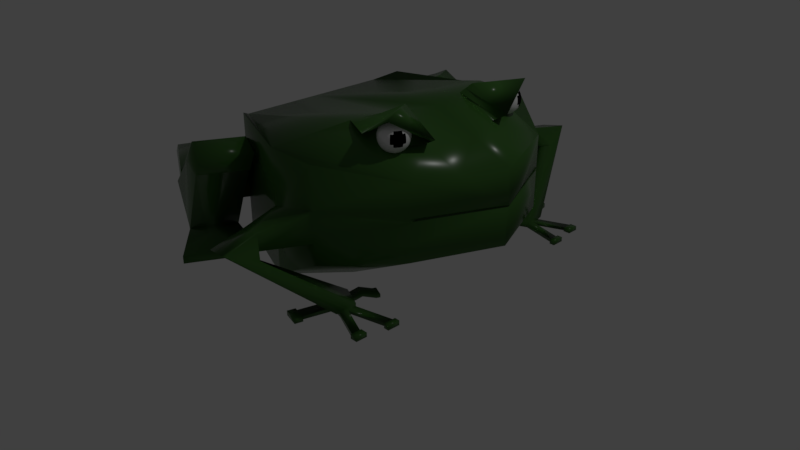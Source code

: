 # Source: toad.blend  (saved by Blender 2.79.0; exported with 4.5.12 LTS)
import bpy
from mathutils import Matrix  # noqa: F401  (used for matrix-valued properties, if any)

bpy.ops.wm.read_factory_settings(use_empty=True)
scene = bpy.context.scene
scene.name = 'Scene'

# ---- collections
col_collection_1 = bpy.data.collections.new('Collection 1'); scene.collection.children.link(col_collection_1)

# ---- materials (node trees are filled in below, after node groups)
mat_toadeye = bpy.data.materials.new('ToadEye')
mat_toadeye.alpha_threshold = 0.0
mat_toadeye.roughness = 0.5
mat_pupil = bpy.data.materials.new('pupil')
mat_pupil.alpha_threshold = 0.0
mat_pupil.roughness = 0.5
mat_toad = bpy.data.materials.new('toad')
mat_toad.alpha_threshold = 0.0
mat_toad.roughness = 0.5
mat_toad.line_color = (0.0, 0.0, 0.0, 1.0)

# ---- material node trees
mat_toadeye.use_nodes = True; mat_toadeye.node_tree.nodes.clear()
_N = mat_toadeye.node_tree.nodes; _L = mat_toadeye.node_tree.links
n0 = _N.new('ShaderNodeOutputMaterial'); n0.name = 'Material Output'; n0.location = (300, 300)
n1 = _N.new('ShaderNodeBsdfPrincipled'); n1.name = 'Principled BSDF'; n1.location = (10, 300)
n1.width = 150
n1.subsurface_method = 'BURLEY'
n1.inputs[2].default_value = 0.0
n1.inputs[3].default_value = 1.45
n1.inputs[9].default_value = (1.0, 1.0, 1.0)
n1.inputs[13].default_value = 1.0
_L.new(n1.outputs[0], n0.inputs[0])
n0.is_active_output = True
mat_pupil.use_nodes = True; mat_pupil.node_tree.nodes.clear()
_N = mat_pupil.node_tree.nodes; _L = mat_pupil.node_tree.links
n0 = _N.new('ShaderNodeOutputMaterial'); n0.name = 'Material Output'; n0.location = (300, 300)
n1 = _N.new('ShaderNodeBsdfDiffuse'); n1.name = 'Diffuse BSDF'; n1.location = (10, 300)
n1.inputs[0].default_value = (0.0, 0.0, 0.0, 1.0)
_L.new(n1.outputs[0], n0.inputs[0])
n0.is_active_output = True
mat_toad.use_nodes = True; mat_toad.node_tree.nodes.clear()
_N = mat_toad.node_tree.nodes; _L = mat_toad.node_tree.links
n0 = _N.new('ShaderNodeOutputMaterial'); n0.name = 'Material Output'; n0.location = (300, 300)
n1 = _N.new('ShaderNodeBsdfPrincipled'); n1.name = 'Principled BSDF'; n1.location = (10, 300)
n1.width = 150
n1.subsurface_method = 'BURLEY'
n1.inputs[0].default_value = (0.03937, 0.1237, 0.02221, 1.0)
n1.inputs[2].default_value = 0.2414
n1.inputs[3].default_value = 1.45
n1.inputs[9].default_value = (1.0, 1.0, 1.0)
n1.inputs[13].default_value = 0.2126
_L.new(n1.outputs[0], n0.inputs[0])
n0.is_active_output = True

# ---- world
world_world = bpy.data.worlds.new('World'); scene.world = world_world
world_world.color = (0.05088, 0.05088, 0.05088)
world_world.use_sun_shadow = False
world_world.sun_shadow_jitter_overblur = 0.0
world_world.cycles.sampling_method = 'MANUAL'

# ---- cameras
cam_camera = bpy.data.cameras.new('Camera')
cam_camera.clip_end = 100.0
cam_camera.lens = 35.0
cam_camera.sensor_width = 32.0
cam_camera.sensor_height = 18.0
cam_camera.ortho_scale = 7.314
cam_camera.dof.focus_distance = 0.0

# ---- lights
light_lamp = bpy.data.lights.new('Lamp', 'POINT')
light_lamp.transmission_factor = 0.0
light_lamp.cutoff_distance = 30.0
light_lamp.energy = 100.0
light_lamp.shadow_buffer_clip_start = 1.001
light_lamp.shadow_soft_size = 0.1
light_lamp.shadow_maximum_resolution = 0.006
light_lamp.use_absolute_resolution = True

# ---- meshes
me_sphere = bpy.data.meshes.new('Sphere')
me_sphere.from_pydata([(1.399, 0.8584, -0.1775), (1.406, 0.8928, 0.179), (1.413, 0.926, 0.1688), (1.419, 0.9565, 0.1522), (1.424, 0.9832, 0.1298), (1.428, 1.005, 0.1025), (1.432, 1.021, 0.07137), (1.434, 1.032, 0.03761), (1.434, 1.035, 0.002489), (1.434, 1.032, -0.03263), (1.432, 1.021, -0.06639), (1.428, 1.005, -0.09751), (1.424, 0.9832, -0.1248), (1.419, 0.9565, -0.1472), (1.413, 0.926, -0.1638), (1.406, 0.8928, -0.1741), (1.413, 0.8908, 0.179), (1.425, 0.922, 0.1688), (1.437, 0.9508, 0.1522), (1.448, 0.976, 0.1298), (1.456, 0.9967, 0.1025), (1.463, 1.012, 0.07137), (1.467, 1.021, 0.03761), (1.468, 1.025, 0.002489), (1.467, 1.021, -0.03263), (1.463, 1.012, -0.06639), (1.456, 0.9967, -0.09751), (1.448, 0.976, -0.1248), (1.437, 0.9508, -0.1472), (1.425, 0.922, -0.1638), (1.413, 0.8908, -0.1741), (1.419, 0.8876, 0.179), (1.437, 0.9157, 0.1688), (1.455, 0.9415, 0.1522), (1.47, 0.9642, 0.1298), (1.482, 0.9828, 0.1025), (1.491, 0.9967, 0.07137), (1.497, 1.005, 0.03761), (1.499, 1.008, 0.002489), (1.497, 1.005, -0.03263), (1.491, 0.9967, -0.06639), (1.482, 0.9828, -0.09751), (1.47, 0.9642, -0.1248), (1.455, 0.9415, -0.1472), (1.437, 0.9157, -0.1638), (1.419, 0.8876, -0.1741), (1.424, 0.8832, 0.179), (1.448, 0.9071, 0.1688), (1.47, 0.9291, 0.1522), (1.489, 0.9484, 0.1298), (1.505, 0.9642, 0.1025), (1.517, 0.976, 0.07137), (1.524, 0.9832, 0.03761), (1.526, 0.9857, 0.002489), (1.524, 0.9832, -0.03263), (1.517, 0.976, -0.06639), (1.505, 0.9642, -0.09751), (1.489, 0.9484, -0.1248), (1.47, 0.9291, -0.1472), (1.448, 0.9071, -0.1638), (1.424, 0.8832, -0.1741), (1.428, 0.8779, 0.179), (1.456, 0.8967, 0.1688), (1.482, 0.914, 0.1522), (1.505, 0.9291, 0.1298), (1.524, 0.9415, 0.1025), (1.537, 0.9508, 0.07137), (1.546, 0.9565, 0.03761), (1.549, 0.9584, 0.002489), (1.546, 0.9565, -0.03263), (1.537, 0.9508, -0.06639), (1.524, 0.9415, -0.09751), (1.505, 0.9291, -0.1248), (1.482, 0.914, -0.1472), (1.456, 0.8967, -0.1638), (1.428, 0.8779, -0.1741), (1.432, 0.8718, 0.179), (1.463, 0.8848, 0.1688), (1.491, 0.8967, 0.1522), (1.517, 0.9071, 0.1298), (1.537, 0.9157, 0.1025), (1.553, 0.922, 0.07137), (1.562, 0.926, 0.03761), (1.565, 0.9273, 0.002489), (1.562, 0.926, -0.03263), (1.553, 0.922, -0.06639), (1.537, 0.9157, -0.09751), (1.517, 0.9071, -0.1248), (1.491, 0.8967, -0.1472), (1.463, 0.8848, -0.1638), (1.432, 0.8718, -0.1741), (1.434, 0.8652, 0.179), (1.467, 0.8718, 0.1688), (1.497, 0.8779, 0.1522), (1.524, 0.8832, 0.1298), (1.546, 0.8876, 0.1025), (1.562, 0.8908, 0.07137), (1.572, 0.8928, 0.03761), (1.576, 0.8935, 0.002489), (1.572, 0.8928, -0.03263), (1.562, 0.8908, -0.06639), (1.546, 0.8876, -0.09751), (1.524, 0.8832, -0.1248), (1.497, 0.8779, -0.1472), (1.467, 0.8718, -0.1638), (1.434, 0.8652, -0.1741), (1.434, 0.8584, 0.179), (1.468, 0.8584, 0.1688), (1.499, 0.8584, 0.1522), (1.526, 0.8584, 0.1298), (1.549, 0.8584, 0.1025), (1.565, 0.8584, 0.07137), (1.576, 0.8584, 0.03761), (1.579, 0.8584, 0.002489), (1.576, 0.8584, -0.03263), (1.565, 0.8584, -0.06639), (1.549, 0.8584, -0.09751), (1.526, 0.8584, -0.1248), (1.499, 0.8584, -0.1472), (1.468, 0.8584, -0.1638), (1.434, 0.8584, -0.1741), (1.434, 0.8515, 0.179), (1.467, 0.845, 0.1688), (1.497, 0.8389, 0.1522), (1.524, 0.8336, 0.1298), (1.546, 0.8292, 0.1025), (1.562, 0.826, 0.07137), (1.572, 0.824, 0.03761), (1.576, 0.8233, 0.002489), (1.572, 0.824, -0.03263), (1.562, 0.826, -0.06639), (1.546, 0.8292, -0.09751), (1.524, 0.8336, -0.1248), (1.497, 0.8389, -0.1472), (1.467, 0.845, -0.1638), (1.434, 0.8515, -0.1741), (1.432, 0.845, 0.179), (1.463, 0.832, 0.1688), (1.491, 0.8201, 0.1522), (1.517, 0.8097, 0.1298), (1.537, 0.8011, 0.1025), (1.553, 0.7948, 0.07137), (1.562, 0.7908, 0.03761), (1.565, 0.7895, 0.002489), (1.562, 0.7908, -0.03263), (1.553, 0.7948, -0.06639), (1.537, 0.8011, -0.09751), (1.517, 0.8097, -0.1248), (1.491, 0.8201, -0.1472), (1.463, 0.832, -0.1638), (1.432, 0.845, -0.1741), (1.428, 0.8389, 0.179), (1.456, 0.8201, 0.1688), (1.482, 0.8028, 0.1522), (1.505, 0.7877, 0.1298), (1.524, 0.7752, 0.1025), (1.537, 0.766, 0.07137), (1.546, 0.7603, 0.03761), (1.549, 0.7584, 0.002489), (1.546, 0.7603, -0.03263), (1.537, 0.766, -0.06639), (1.524, 0.7752, -0.09751), (1.505, 0.7877, -0.1248), (1.482, 0.8028, -0.1472), (1.456, 0.8201, -0.1638), (1.428, 0.8389, -0.1741), (1.424, 0.8336, 0.179), (1.448, 0.8097, 0.1688), (1.47, 0.7877, 0.1522), (1.489, 0.7684, 0.1298), (1.505, 0.7526, 0.1025), (1.517, 0.7408, 0.07137), (1.524, 0.7336, 0.03761), (1.526, 0.7311, 0.002489), (1.524, 0.7336, -0.03263), (1.517, 0.7408, -0.06639), (1.505, 0.7526, -0.09751), (1.489, 0.7684, -0.1248), (1.47, 0.7877, -0.1472), (1.448, 0.8097, -0.1638), (1.424, 0.8336, -0.1741), (1.419, 0.8292, 0.179), (1.437, 0.8011, 0.1688), (1.455, 0.7752, 0.1522), (1.47, 0.7526, 0.1298), (1.482, 0.734, 0.1025), (1.491, 0.7201, 0.07137), (1.497, 0.7116, 0.03761), (1.499, 0.7087, 0.002489), (1.497, 0.7116, -0.03263), (1.491, 0.7201, -0.06639), (1.482, 0.734, -0.09751), (1.47, 0.7526, -0.1248), (1.455, 0.7752, -0.1472), (1.437, 0.8011, -0.1638), (1.419, 0.8292, -0.1741), (1.413, 0.826, 0.179), (1.425, 0.7948, 0.1688), (1.437, 0.766, 0.1522), (1.448, 0.7408, 0.1298), (1.456, 0.7201, 0.1025), (1.463, 0.7048, 0.07137), (1.467, 0.6953, 0.03761), (1.468, 0.6921, 0.002489), (1.467, 0.6953, -0.03263), (1.463, 0.7048, -0.06639), (1.456, 0.7201, -0.09751), (1.448, 0.7408, -0.1248), (1.437, 0.766, -0.1472), (1.425, 0.7948, -0.1638), (1.413, 0.826, -0.1741), (1.406, 0.824, 0.179), (1.413, 0.7908, 0.1688), (1.419, 0.7603, 0.1522), (1.424, 0.7336, 0.1298), (1.428, 0.7116, 0.1025), (1.432, 0.6953, 0.07137), (1.434, 0.6852, 0.03761), (1.434, 0.6819, 0.002489), (1.434, 0.6852, -0.03263), (1.432, 0.6953, -0.06639), (1.428, 0.7116, -0.09751), (1.424, 0.7336, -0.1248), (1.419, 0.7603, -0.1472), (1.413, 0.7908, -0.1638), (1.406, 0.824, -0.1741), (1.399, 0.8233, 0.179), (1.399, 0.7895, 0.1688), (1.399, 0.7584, 0.1522), (1.399, 0.7311, 0.1298), (1.399, 0.7087, 0.1025), (1.399, 0.6921, 0.07137), (1.399, 0.6819, 0.03761), (1.399, 0.6784, 0.002489), (1.399, 0.6819, -0.03263), (1.399, 0.6921, -0.06639), (1.399, 0.7087, -0.09751), (1.399, 0.7311, -0.1248), (1.399, 0.7584, -0.1472), (1.399, 0.7895, -0.1638), (1.399, 0.8233, -0.1741), (1.392, 0.824, 0.179), (1.386, 0.7908, 0.1688), (1.38, 0.7603, 0.1522), (1.374, 0.7336, 0.1298), (1.37, 0.7116, 0.1025), (1.367, 0.6953, 0.07137), (1.365, 0.6852, 0.03761), (1.364, 0.6819, 0.002489), (1.365, 0.6852, -0.03263), (1.367, 0.6953, -0.06639), (1.37, 0.7116, -0.09751), (1.374, 0.7336, -0.1248), (1.38, 0.7603, -0.1472), (1.386, 0.7908, -0.1638), (1.392, 0.824, -0.1741), (1.386, 0.826, 0.179), (1.373, 0.7948, 0.1688), (1.361, 0.766, 0.1522), (1.35, 0.7408, 0.1298), (1.342, 0.7201, 0.1025), (1.335, 0.7048, 0.07137), (1.332, 0.6953, 0.03761), (1.33, 0.6921, 0.002489), (1.332, 0.6953, -0.03263), (1.335, 0.7048, -0.06639), (1.342, 0.7201, -0.09751), (1.35, 0.7408, -0.1248), (1.361, 0.766, -0.1472), (1.373, 0.7948, -0.1638), (1.386, 0.826, -0.1741), (1.38, 0.8292, 0.179), (1.361, 0.8011, 0.1688), (1.344, 0.7752, 0.1522), (1.328, 0.7526, 0.1298), (1.316, 0.734, 0.1025), (1.307, 0.7201, 0.07137), (1.301, 0.7116, 0.03761), (1.299, 0.7087, 0.002489), (1.301, 0.7116, -0.03263), (1.307, 0.7201, -0.06639), (1.316, 0.734, -0.09751), (1.328, 0.7526, -0.1248), (1.344, 0.7752, -0.1472), (1.361, 0.8011, -0.1638), (1.38, 0.8292, -0.1741), (1.399, 0.8584, 0.1825), (1.374, 0.8336, 0.179), (1.35, 0.8097, 0.1688), (1.328, 0.7877, 0.1522), (1.309, 0.7684, 0.1298), (1.293, 0.7526, 0.1025), (1.282, 0.7408, 0.07137), (1.274, 0.7336, 0.03761), (1.272, 0.7311, 0.002489), (1.274, 0.7336, -0.03263), (1.282, 0.7408, -0.06639), (1.293, 0.7526, -0.09751), (1.309, 0.7684, -0.1248), (1.328, 0.7877, -0.1472), (1.35, 0.8097, -0.1638), (1.374, 0.8336, -0.1741), (1.37, 0.8389, 0.179), (1.342, 0.8201, 0.1688), (1.316, 0.8028, 0.1522), (1.293, 0.7877, 0.1298), (1.275, 0.7752, 0.1025), (1.261, 0.766, 0.07137), (1.252, 0.7603, 0.03761), (1.249, 0.7584, 0.002489), (1.252, 0.7603, -0.03263), (1.261, 0.766, -0.06639), (1.275, 0.7752, -0.09751), (1.293, 0.7877, -0.1248), (1.316, 0.8028, -0.1472), (1.342, 0.8201, -0.1638), (1.37, 0.8389, -0.1741), (1.367, 0.845, 0.179), (1.335, 0.832, 0.1688), (1.307, 0.8201, 0.1522), (1.282, 0.8097, 0.1298), (1.261, 0.8011, 0.1025), (1.245, 0.7948, 0.07137), (1.236, 0.7908, 0.03761), (1.233, 0.7895, 0.002489), (1.236, 0.7908, -0.03263), (1.245, 0.7948, -0.06639), (1.261, 0.8011, -0.09751), (1.282, 0.8097, -0.1248), (1.307, 0.8201, -0.1472), (1.335, 0.832, -0.1638), (1.367, 0.845, -0.1741), (1.365, 0.8515, 0.179), (1.332, 0.845, 0.1688), (1.301, 0.8389, 0.1522), (1.274, 0.8336, 0.1298), (1.252, 0.8292, 0.1025), (1.236, 0.826, 0.07137), (1.226, 0.824, 0.03761), (1.223, 0.8233, 0.002489), (1.226, 0.824, -0.03263), (1.236, 0.826, -0.06639), (1.252, 0.8292, -0.09751), (1.274, 0.8336, -0.1248), (1.301, 0.8389, -0.1472), (1.332, 0.845, -0.1638), (1.365, 0.8515, -0.1741), (1.364, 0.8584, 0.179), (1.33, 0.8584, 0.1688), (1.299, 0.8584, 0.1522), (1.272, 0.8584, 0.1298), (1.249, 0.8584, 0.1025), (1.233, 0.8584, 0.07137), (1.223, 0.8584, 0.03761), (1.219, 0.8584, 0.002489), (1.223, 0.8584, -0.03263), (1.233, 0.8584, -0.06639), (1.249, 0.8584, -0.09751), (1.272, 0.8584, -0.1248), (1.299, 0.8584, -0.1472), (1.33, 0.8584, -0.1638), (1.364, 0.8584, -0.1741), (1.365, 0.8652, 0.179), (1.332, 0.8718, 0.1688), (1.301, 0.8779, 0.1522), (1.274, 0.8832, 0.1298), (1.252, 0.8876, 0.1025), (1.236, 0.8908, 0.07137), (1.226, 0.8928, 0.03761), (1.223, 0.8935, 0.002489), (1.226, 0.8928, -0.03263), (1.236, 0.8908, -0.06639), (1.252, 0.8876, -0.09751), (1.274, 0.8832, -0.1248), (1.301, 0.8779, -0.1472), (1.332, 0.8718, -0.1638), (1.365, 0.8652, -0.1741), (1.367, 0.8718, 0.179), (1.335, 0.8848, 0.1688), (1.307, 0.8967, 0.1522), (1.282, 0.9071, 0.1298), (1.261, 0.9157, 0.1025), (1.245, 0.922, 0.07137), (1.236, 0.926, 0.03761), (1.233, 0.9273, 0.002489), (1.236, 0.926, -0.03263), (1.245, 0.922, -0.06639), (1.261, 0.9157, -0.09751), (1.282, 0.9071, -0.1248), (1.307, 0.8967, -0.1472), (1.335, 0.8848, -0.1638), (1.367, 0.8718, -0.1741), (1.37, 0.8779, 0.179), (1.342, 0.8967, 0.1688), (1.316, 0.914, 0.1522), (1.293, 0.9291, 0.1298), (1.275, 0.9415, 0.1025), (1.261, 0.9508, 0.07137), (1.252, 0.9565, 0.03761), (1.249, 0.9584, 0.002489), (1.252, 0.9565, -0.03263), (1.261, 0.9508, -0.06639), (1.275, 0.9415, -0.09751), (1.293, 0.9291, -0.1248), (1.316, 0.914, -0.1472), (1.342, 0.8967, -0.1638), (1.37, 0.8779, -0.1741), (1.374, 0.8832, 0.179), (1.35, 0.9071, 0.1688), (1.328, 0.9291, 0.1522), (1.309, 0.9484, 0.1298), (1.293, 0.9642, 0.1025), (1.282, 0.976, 0.07137), (1.274, 0.9832, 0.03761), (1.272, 0.9857, 0.002489), (1.274, 0.9832, -0.03263), (1.282, 0.976, -0.06639), (1.293, 0.9642, -0.09751), (1.309, 0.9484, -0.1248), (1.328, 0.9291, -0.1472), (1.35, 0.9071, -0.1638), (1.374, 0.8832, -0.1741), (1.38, 0.8876, 0.179), (1.361, 0.9157, 0.1688), (1.344, 0.9415, 0.1522), (1.328, 0.9642, 0.1298), (1.316, 0.9828, 0.1025), (1.307, 0.9967, 0.07137), (1.301, 1.005, 0.03761), (1.299, 1.008, 0.002489), (1.301, 1.005, -0.03263), (1.307, 0.9967, -0.06639), (1.316, 0.9828, -0.09751), (1.328, 0.9642, -0.1248), (1.344, 0.9415, -0.1472), (1.361, 0.9157, -0.1638), (1.38, 0.8876, -0.1741), (1.386, 0.8908, 0.179), (1.373, 0.922, 0.1688), (1.361, 0.9508, 0.1522), (1.35, 0.976, 0.1298), (1.342, 0.9967, 0.1025), (1.335, 1.012, 0.07137), (1.332, 1.021, 0.03761), (1.33, 1.025, 0.002489), (1.332, 1.021, -0.03263), (1.335, 1.012, -0.06639), (1.342, 0.9967, -0.09751), (1.35, 0.976, -0.1248), (1.361, 0.9508, -0.1472), (1.373, 0.922, -0.1638), (1.386, 0.8908, -0.1741), (1.392, 0.8928, 0.179), (1.386, 0.926, 0.1688), (1.38, 0.9565, 0.1522), (1.374, 0.9832, 0.1298), (1.37, 1.005, 0.1025), (1.367, 1.021, 0.07137), (1.365, 1.032, 0.03761), (1.364, 1.035, 0.002489), (1.365, 1.032, -0.03263), (1.367, 1.021, -0.06639), (1.37, 1.005, -0.09751), (1.374, 0.9832, -0.1248), (1.38, 0.9565, -0.1472), (1.386, 0.926, -0.1638), (1.392, 0.8928, -0.1741), (1.399, 0.8935, 0.179), (1.399, 0.9273, 0.1688), (1.399, 0.9584, 0.1522), (1.399, 0.9857, 0.1298), (1.399, 1.008, 0.1025), (1.399, 1.025, 0.07137), (1.399, 1.035, 0.03761), (1.399, 1.038, 0.002489), (1.399, 1.035, -0.03263), (1.399, 1.025, -0.06639), (1.399, 1.008, -0.09751), (1.399, 0.9857, -0.1248), (1.399, 0.9584, -0.1472), (1.399, 0.9273, -0.1638), (1.399, 0.8935, -0.1741)], [], [(469, 468, 2, 3), (477, 476, 10, 11), (470, 469, 3, 4), (478, 477, 11, 12), (471, 470, 4, 5), (479, 478, 12, 13), (472, 471, 5, 6), (480, 479, 13, 14), (473, 472, 6, 7), (481, 480, 14, 15), (474, 473, 7, 8), (467, 286, 1), (0, 481, 15), (475, 474, 8, 9), (468, 467, 1, 2), (476, 475, 9, 10), (2, 1, 16, 17), (10, 9, 24, 25), (3, 2, 17, 18), (11, 10, 25, 26), (4, 3, 18, 19), (12, 11, 26, 27), (5, 4, 19, 20), (13, 12, 27, 28), (6, 5, 20, 21), (14, 13, 28, 29), (7, 6, 21, 22), (15, 14, 29, 30), (8, 7, 22, 23), (1, 286, 16), (0, 15, 30), (9, 8, 23, 24), (21, 20, 35, 36), (29, 28, 43, 44), (22, 21, 36, 37), (30, 29, 44, 45), (23, 22, 37, 38), (16, 286, 31), (0, 30, 45), (24, 23, 38, 39), (17, 16, 31, 32), (25, 24, 39, 40), (18, 17, 32, 33), (26, 25, 40, 41), (19, 18, 33, 34), (27, 26, 41, 42), (20, 19, 34, 35), (28, 27, 42, 43), (40, 39, 54, 55), (33, 32, 47, 48), (41, 40, 55, 56), (34, 33, 48, 49), (42, 41, 56, 57), (35, 34, 49, 50), (43, 42, 57, 58), (36, 35, 50, 51), (44, 43, 58, 59), (37, 36, 51, 52), (45, 44, 59, 60), (38, 37, 52, 53), (31, 286, 46), (0, 45, 60), (39, 38, 53, 54), (32, 31, 46, 47), (59, 58, 73, 74), (52, 51, 66, 67), (60, 59, 74, 75), (53, 52, 67, 68), (46, 286, 61), (0, 60, 75), (54, 53, 68, 69), (47, 46, 61, 62), (55, 54, 69, 70), (48, 47, 62, 63), (56, 55, 70, 71), (49, 48, 63, 64), (57, 56, 71, 72), (50, 49, 64, 65), (58, 57, 72, 73), (51, 50, 65, 66), (63, 62, 77, 78), (71, 70, 85, 86), (64, 63, 78, 79), (72, 71, 86, 87), (65, 64, 79, 80), (73, 72, 87, 88), (66, 65, 80, 81), (74, 73, 88, 89), (67, 66, 81, 82), (75, 74, 89, 90), (68, 67, 82, 83), (61, 286, 76), (0, 75, 90), (69, 68, 83, 84), (62, 61, 76, 77), (70, 69, 84, 85), (82, 81, 96, 97), (90, 89, 104, 105), (83, 82, 97, 98), (76, 286, 91), (0, 90, 105), (84, 83, 98, 99), (77, 76, 91, 92), (85, 84, 99, 100), (78, 77, 92, 93), (86, 85, 100, 101), (79, 78, 93, 94), (87, 86, 101, 102), (80, 79, 94, 95), (88, 87, 102, 103), (81, 80, 95, 96), (89, 88, 103, 104), (101, 100, 115, 116), (94, 93, 108, 109), (102, 101, 116, 117), (95, 94, 109, 110), (103, 102, 117, 118), (96, 95, 110, 111), (104, 103, 118, 119), (97, 96, 111, 112), (105, 104, 119, 120), (98, 97, 112, 113), (91, 286, 106), (0, 105, 120), (99, 98, 113, 114), (92, 91, 106, 107), (100, 99, 114, 115), (93, 92, 107, 108), (120, 119, 134, 135), (113, 112, 127, 128), (106, 286, 121), (0, 120, 135), (114, 113, 128, 129), (107, 106, 121, 122), (115, 114, 129, 130), (108, 107, 122, 123), (116, 115, 130, 131), (109, 108, 123, 124), (117, 116, 131, 132), (110, 109, 124, 125), (118, 117, 132, 133), (111, 110, 125, 126), (119, 118, 133, 134), (112, 111, 126, 127), (132, 131, 146, 147), (125, 124, 139, 140), (133, 132, 147, 148), (126, 125, 140, 141), (134, 133, 148, 149), (127, 126, 141, 142), (135, 134, 149, 150), (128, 127, 142, 143), (121, 286, 136), (0, 135, 150), (129, 128, 143, 144), (122, 121, 136, 137), (130, 129, 144, 145), (123, 122, 137, 138), (131, 130, 145, 146), (124, 123, 138, 139), (136, 286, 151), (0, 150, 165), (144, 143, 158, 159), (137, 136, 151, 152), (145, 144, 159, 160), (138, 137, 152, 153), (146, 145, 160, 161), (139, 138, 153, 154), (147, 146, 161, 162), (140, 139, 154, 155), (148, 147, 162, 163), (141, 140, 155, 156), (149, 148, 163, 164), (142, 141, 156, 157), (150, 149, 164, 165), (143, 142, 157, 158), (155, 154, 169, 170), (163, 162, 177, 178), (156, 155, 170, 171), (164, 163, 178, 179), (157, 156, 171, 172), (165, 164, 179, 180), (158, 157, 172, 173), (151, 286, 166), (0, 165, 180), (159, 158, 173, 174), (152, 151, 166, 167), (160, 159, 174, 175), (153, 152, 167, 168), (161, 160, 175, 176), (154, 153, 168, 169), (162, 161, 176, 177), (174, 173, 188, 189), (167, 166, 181, 182), (175, 174, 189, 190), (168, 167, 182, 183), (176, 175, 190, 191), (169, 168, 183, 184), (177, 176, 191, 192), (170, 169, 184, 185), (178, 177, 192, 193), (171, 170, 185, 186), (179, 178, 193, 194), (172, 171, 186, 187), (180, 179, 194, 195), (173, 172, 187, 188), (166, 286, 181), (0, 180, 195), (193, 192, 207, 208), (186, 185, 200, 201), (194, 193, 208, 209), (187, 186, 201, 202), (195, 194, 209, 210), (188, 187, 202, 203), (181, 286, 196), (0, 195, 210), (189, 188, 203, 204), (182, 181, 196, 197), (190, 189, 204, 205), (183, 182, 197, 198), (191, 190, 205, 206), (184, 183, 198, 199), (192, 191, 206, 207), (185, 184, 199, 200), (197, 196, 211, 212), (205, 204, 219, 220), (198, 197, 212, 213), (206, 205, 220, 221), (199, 198, 213, 214), (207, 206, 221, 222), (200, 199, 214, 215), (208, 207, 222, 223), (201, 200, 215, 216), (209, 208, 223, 224), (202, 201, 216, 217), (210, 209, 224, 225), (203, 202, 217, 218), (196, 286, 211), (0, 210, 225), (204, 203, 218, 219), (216, 215, 230, 231), (224, 223, 238, 239), (217, 216, 231, 232), (225, 224, 239, 240), (218, 217, 232, 233), (211, 286, 226), (0, 225, 240), (219, 218, 233, 234), (212, 211, 226, 227), (220, 219, 234, 235), (213, 212, 227, 228), (221, 220, 235, 236), (214, 213, 228, 229), (222, 221, 236, 237), (215, 214, 229, 230), (223, 222, 237, 238), (235, 234, 249, 250), (228, 227, 242, 243), (236, 235, 250, 251), (229, 228, 243, 244), (237, 236, 251, 252), (230, 229, 244, 245), (238, 237, 252, 253), (231, 230, 245, 246), (239, 238, 253, 254), (232, 231, 246, 247), (240, 239, 254, 255), (233, 232, 247, 248), (226, 286, 241), (0, 240, 255), (234, 233, 248, 249), (227, 226, 241, 242), (254, 253, 268, 269), (247, 246, 261, 262), (255, 254, 269, 270), (248, 247, 262, 263), (241, 286, 256), (0, 255, 270), (249, 248, 263, 264), (242, 241, 256, 257), (250, 249, 264, 265), (243, 242, 257, 258), (251, 250, 265, 266), (244, 243, 258, 259), (252, 251, 266, 267), (245, 244, 259, 260), (253, 252, 267, 268), (246, 245, 260, 261), (266, 265, 280, 281), (259, 258, 273, 274), (267, 266, 281, 282), (260, 259, 274, 275), (268, 267, 282, 283), (261, 260, 275, 276), (269, 268, 283, 284), (262, 261, 276, 277), (270, 269, 284, 285), (263, 262, 277, 278), (256, 286, 271), (0, 270, 285), (264, 263, 278, 279), (257, 256, 271, 272), (265, 264, 279, 280), (258, 257, 272, 273), (285, 284, 300, 301), (278, 277, 293, 294), (271, 286, 287), (0, 285, 301), (279, 278, 294, 295), (272, 271, 287, 288), (280, 279, 295, 296), (273, 272, 288, 289), (281, 280, 296, 297), (274, 273, 289, 290), (282, 281, 297, 298), (275, 274, 290, 291), (283, 282, 298, 299), (276, 275, 291, 292), (284, 283, 299, 300), (277, 276, 292, 293), (290, 289, 304, 305), (298, 297, 312, 313), (291, 290, 305, 306), (299, 298, 313, 314), (292, 291, 306, 307), (300, 299, 314, 315), (293, 292, 307, 308), (301, 300, 315, 316), (294, 293, 308, 309), (287, 286, 302), (0, 301, 316), (295, 294, 309, 310), (288, 287, 302, 303), (296, 295, 310, 311), (289, 288, 303, 304), (297, 296, 311, 312), (309, 308, 323, 324), (302, 286, 317), (0, 316, 331), (310, 309, 324, 325), (303, 302, 317, 318), (311, 310, 325, 326), (304, 303, 318, 319), (312, 311, 326, 327), (305, 304, 319, 320), (313, 312, 327, 328), (306, 305, 320, 321), (314, 313, 328, 329), (307, 306, 321, 322), (315, 314, 329, 330), (308, 307, 322, 323), (316, 315, 330, 331), (328, 327, 342, 343), (321, 320, 335, 336), (329, 328, 343, 344), (322, 321, 336, 337), (330, 329, 344, 345), (323, 322, 337, 338), (331, 330, 345, 346), (324, 323, 338, 339), (317, 286, 332), (0, 331, 346), (325, 324, 339, 340), (318, 317, 332, 333), (326, 325, 340, 341), (319, 318, 333, 334), (327, 326, 341, 342), (320, 319, 334, 335), (332, 286, 347), (0, 346, 361), (340, 339, 354, 355), (333, 332, 347, 348), (341, 340, 355, 356), (334, 333, 348, 349), (342, 341, 356, 357), (335, 334, 349, 350), (343, 342, 357, 358), (336, 335, 350, 351), (344, 343, 358, 359), (337, 336, 351, 352), (345, 344, 359, 360), (338, 337, 352, 353), (346, 345, 360, 361), (339, 338, 353, 354), (351, 350, 365, 366), (359, 358, 373, 374), (352, 351, 366, 367), (360, 359, 374, 375), (353, 352, 367, 368), (361, 360, 375, 376), (354, 353, 368, 369), (347, 286, 362), (0, 361, 376), (355, 354, 369, 370), (348, 347, 362, 363), (356, 355, 370, 371), (349, 348, 363, 364), (357, 356, 371, 372), (350, 349, 364, 365), (358, 357, 372, 373), (370, 369, 384, 385), (363, 362, 377, 378), (371, 370, 385, 386), (364, 363, 378, 379), (372, 371, 386, 387), (365, 364, 379, 380), (373, 372, 387, 388), (366, 365, 380, 381), (374, 373, 388, 389), (367, 366, 381, 382), (375, 374, 389, 390), (368, 367, 382, 383), (376, 375, 390, 391), (369, 368, 383, 384), (362, 286, 377), (0, 376, 391), (389, 388, 403, 404), (382, 381, 396, 397), (390, 389, 404, 405), (383, 382, 397, 398), (391, 390, 405, 406), (384, 383, 398, 399), (377, 286, 392), (0, 391, 406), (385, 384, 399, 400), (378, 377, 392, 393), (386, 385, 400, 401), (379, 378, 393, 394), (387, 386, 401, 402), (380, 379, 394, 395), (388, 387, 402, 403), (381, 380, 395, 396), (401, 400, 415, 416), (394, 393, 408, 409), (402, 401, 416, 417), (395, 394, 409, 410), (403, 402, 417, 418), (396, 395, 410, 411), (404, 403, 418, 419), (397, 396, 411, 412), (405, 404, 419, 420), (398, 397, 412, 413), (406, 405, 420, 421), (399, 398, 413, 414), (392, 286, 407), (0, 406, 421), (400, 399, 414, 415), (393, 392, 407, 408), (420, 419, 434, 435), (413, 412, 427, 428), (421, 420, 435, 436), (414, 413, 428, 429), (407, 286, 422), (0, 421, 436), (415, 414, 429, 430), (408, 407, 422, 423), (416, 415, 430, 431), (409, 408, 423, 424), (417, 416, 431, 432), (410, 409, 424, 425), (418, 417, 432, 433), (411, 410, 425, 426), (419, 418, 433, 434), (412, 411, 426, 427), (424, 423, 438, 439), (432, 431, 446, 447), (425, 424, 439, 440), (433, 432, 447, 448), (426, 425, 440, 441), (434, 433, 448, 449), (427, 426, 441, 442), (435, 434, 449, 450), (428, 427, 442, 443), (436, 435, 450, 451), (429, 428, 443, 444), (422, 286, 437), (0, 436, 451), (430, 429, 444, 445), (423, 422, 437, 438), (431, 430, 445, 446), (443, 442, 457, 458), (451, 450, 465, 466), (444, 443, 458, 459), (437, 286, 452), (0, 451, 466), (445, 444, 459, 460), (438, 437, 452, 453), (446, 445, 460, 461), (439, 438, 453, 454), (447, 446, 461, 462), (440, 439, 454, 455), (448, 447, 462, 463), (441, 440, 455, 456), (449, 448, 463, 464), (442, 441, 456, 457), (450, 449, 464, 465), (462, 461, 476, 477), (455, 454, 469, 470), (463, 462, 477, 478), (456, 455, 470, 471), (464, 463, 478, 479), (457, 456, 471, 472), (465, 464, 479, 480), (458, 457, 472, 473), (466, 465, 480, 481), (459, 458, 473, 474), (452, 286, 467), (0, 466, 481), (460, 459, 474, 475), (453, 452, 467, 468), (461, 460, 475, 476), (454, 453, 468, 469)])
me_sphere.polygons.foreach_set('use_smooth', [True] * 512)
me_sphere.polygons.foreach_set('material_index', [0, 0, 0, 0, 0, 0, 0, 0, 0, 0, 0, 0, 0, 0, 0, 0, 0, 0, 0, 0, 0, 0, 0, 0, 0, 0, 0, 0, 0, 0, 0, 0, 0, 0, 0, 0, 0, 0, 0, 0, 0, 0, 0, 0, 0, 0, 0, 0, 0, 0, 0, 0, 0, 0, 0, 0, 0, 1, 0, 1, 0, 0, 1, 0, 0, 1, 0, 1, 0, 0, 1, 0, 1, 0, 0, 0, 0, 0, 0, 1, 0, 0, 0, 0, 0, 0, 1, 0, 1, 0, 1, 0, 0, 1, 0, 1, 1, 0, 1, 0, 0, 1, 0, 1, 0, 0, 0, 0, 0, 0, 1, 0, 0, 0, 0, 0, 0, 0, 0, 1, 0, 1, 0, 0, 1, 0, 0, 0, 0, 0, 0, 0, 0, 0, 0, 0, 0, 0, 0, 0, 0, 0, 0, 0, 0, 0, 0, 0, 0, 0, 0, 0, 0, 0, 0, 0, 0, 0, 0, 0, 0, 0, 0, 0, 0, 0, 0, 0, 0, 0, 0, 0, 0, 0, 0, 0, 0, 0, 0, 0, 0, 0, 0, 0, 0, 0, 0, 0, 0, 0, 0, 0, 0, 0, 0, 0, 0, 0, 0, 0, 0, 0, 0, 0, 0, 0, 0, 0, 0, 0, 0, 0, 0, 0, 0, 0, 0, 0, 0, 0, 0, 0, 0, 0, 0, 0, 0, 0, 0, 0, 0, 0, 0, 0, 0, 0, 0, 0, 0, 0, 0, 0, 0, 0, 0, 0, 0, 0, 0, 0, 0, 0, 0, 0, 0, 0, 0, 0, 0, 0, 0, 0, 0, 0, 0, 0, 0, 0, 0, 0, 0, 0, 0, 0, 0, 0, 0, 0, 0, 0, 0, 0, 0, 0, 0, 0, 0, 0, 0, 0, 0, 0, 0, 0, 0, 0, 0, 0, 0, 0, 0, 0, 0, 0, 0, 0, 0, 0, 0, 0, 0, 0, 0, 0, 0, 0, 0, 0, 0, 0, 0, 0, 0, 0, 0, 0, 0, 0, 0, 0, 0, 0, 0, 0, 0, 0, 0, 0, 0, 0, 0, 0, 0, 0, 0, 0, 0, 0, 0, 0, 0, 0, 0, 0, 0, 0, 0, 0, 0, 0, 0, 0, 0, 0, 0, 0, 0, 0, 0, 0, 0, 0, 0, 0, 0, 0, 0, 0, 0, 0, 0, 0, 0, 0, 0, 0, 0, 0, 0, 0, 0, 0, 0, 0, 0, 0, 0, 0, 0, 0, 0, 0, 0, 0, 0, 0, 0, 0, 0, 0, 0, 0, 0, 0, 0, 0, 0, 0, 0, 0, 0, 0, 0, 0, 0, 0, 0, 0, 0, 0, 0, 0, 0, 0, 0, 0, 0, 0, 0, 0, 0, 0, 0, 0, 0, 0, 0, 0, 0, 0, 0, 0, 0, 0, 0, 0, 0, 0, 0, 0, 0, 0, 0, 0, 0, 0, 0, 0, 0, 0, 0, 0, 0, 0, 0, 0, 0, 0, 0, 0, 0, 0, 0, 0, 0, 0, 0, 0, 0, 0, 0, 0, 0, 0, 0, 0, 0, 0, 0, 0, 0, 0, 0, 0, 0, 0, 0, 0, 0, 0, 0, 0])
_uv = me_sphere.uv_layers.new(name='UVMap')
_uv.uv.foreach_set('vector', [0.0, 0.0, 1.0, 0.0, 1.0, 1.0, 0.0, 1.0, 0.0, 0.0, 1.0, 0.0, 1.0, 1.0, 0.0, 1.0, 0.0, 0.0, 1.0, 0.0, 1.0, 1.0, 0.0, 1.0, 0.0, 0.0, 1.0, 0.0, 1.0, 1.0, 0.0, 1.0, 0.0, 0.0, 1.0, 0.0, 1.0, 1.0, 0.0, 1.0, 0.0, 0.0, 1.0, 0.0, 1.0, 1.0, 0.0, 1.0, 0.0, 0.0, 1.0, 0.0, 1.0, 1.0, 0.0, 1.0, 0.0, 0.0, 1.0, 0.0, 1.0, 1.0, 0.0, 1.0, 0.0, 0.0, 1.0, 0.0, 1.0, 1.0, 0.0, 1.0, 0.0, 0.0, 1.0, 0.0, 1.0, 1.0, 0.0, 1.0, 0.0, 0.0, 1.0, 0.0, 1.0, 1.0, 0.0, 1.0, 0.0, 0.0, 1.0, 0.0, 1.0, 1.0, 0.0, 0.0, 1.0, 0.0, 1.0, 1.0, 0.0, 0.0, 1.0, 0.0, 1.0, 1.0, 0.0, 1.0, 0.0, 0.0, 1.0, 0.0, 1.0, 1.0, 0.0, 1.0, 0.0, 0.0, 1.0, 0.0, 1.0, 1.0, 0.0, 1.0, 0.0, 0.0, 1.0, 0.0, 1.0, 1.0, 0.0, 1.0, 0.0, 0.0, 1.0, 0.0, 1.0, 1.0, 0.0, 1.0, 0.0, 0.0, 1.0, 0.0, 1.0, 1.0, 0.0, 1.0, 0.0, 0.0, 1.0, 0.0, 1.0, 1.0, 0.0, 1.0, 0.0, 0.0, 1.0, 0.0, 1.0, 1.0, 0.0, 1.0, 0.0, 0.0, 1.0, 0.0, 1.0, 1.0, 0.0, 1.0, 0.0, 0.0, 1.0, 0.0, 1.0, 1.0, 0.0, 1.0, 0.0, 0.0, 1.0, 0.0, 1.0, 1.0, 0.0, 1.0, 0.0, 0.0, 1.0, 0.0, 1.0, 1.0, 0.0, 1.0, 0.0, 0.0, 1.0, 0.0, 1.0, 1.0, 0.0, 1.0, 0.0, 0.0, 1.0, 0.0, 1.0, 1.0, 0.0, 1.0, 0.0, 0.0, 1.0, 0.0, 1.0, 1.0, 0.0, 1.0, 0.0, 0.0, 1.0, 0.0, 1.0, 1.0, 0.0, 1.0, 0.0, 0.0, 1.0, 0.0, 1.0, 1.0, 0.0, 0.0, 1.0, 0.0, 1.0, 1.0, 0.0, 0.0, 1.0, 0.0, 1.0, 1.0, 0.0, 1.0, 0.0, 0.0, 1.0, 0.0, 1.0, 1.0, 0.0, 1.0, 0.0, 0.0, 1.0, 0.0, 1.0, 1.0, 0.0, 1.0, 0.0, 0.0, 1.0, 0.0, 1.0, 1.0, 0.0, 1.0, 0.0, 0.0, 1.0, 0.0, 1.0, 1.0, 0.0, 1.0, 0.0, 0.0, 1.0, 0.0, 1.0, 1.0, 0.0, 1.0, 0.0, 0.0, 1.0, 0.0, 1.0, 1.0, 0.0, 0.0, 1.0, 0.0, 1.0, 1.0, 0.0, 0.0, 1.0, 0.0, 1.0, 1.0, 0.0, 1.0, 0.0, 0.0, 1.0, 0.0, 1.0, 1.0, 0.0, 1.0, 0.0, 0.0, 1.0, 0.0, 1.0, 1.0, 0.0, 1.0, 0.0, 0.0, 1.0, 0.0, 1.0, 1.0, 0.0, 1.0, 0.0, 0.0, 1.0, 0.0, 1.0, 1.0, 0.0, 1.0, 0.0, 0.0, 1.0, 0.0, 1.0, 1.0, 0.0, 1.0, 0.0, 0.0, 1.0, 0.0, 1.0, 1.0, 0.0, 1.0, 0.0, 0.0, 1.0, 0.0, 1.0, 1.0, 0.0, 1.0, 0.0, 0.0, 1.0, 0.0, 1.0, 1.0, 0.0, 1.0, 0.0, 0.0, 1.0, 0.0, 1.0, 1.0, 0.0, 1.0, 0.0, 0.0, 1.0, 0.0, 1.0, 1.0, 0.0, 1.0, 0.0, 0.0, 1.0, 0.0, 1.0, 1.0, 0.0, 1.0, 0.0, 0.0, 1.0, 0.0, 1.0, 1.0, 0.0, 1.0, 0.0, 0.0, 1.0, 0.0, 1.0, 1.0, 0.0, 1.0, 0.0, 0.0, 1.0, 0.0, 1.0, 1.0, 0.0, 1.0, 0.0, 0.0, 1.0, 0.0, 1.0, 1.0, 0.0, 1.0, 0.0, 0.0, 1.0, 0.0, 1.0, 1.0, 0.0, 1.0, 0.0, 0.0, 1.0, 0.0, 1.0, 1.0, 0.0, 1.0, 0.0, 0.0, 1.0, 0.0, 1.0, 1.0, 0.0, 1.0, 0.0, 0.0, 1.0, 0.0, 1.0, 1.0, 0.0, 1.0, 0.0, 0.0, 1.0, 0.0, 1.0, 1.0, 0.0, 1.0, 0.0, 0.0, 1.0, 0.0, 1.0, 1.0, 0.0, 0.0, 1.0, 0.0, 1.0, 1.0, 0.0, 0.0, 1.0, 0.0, 1.0, 1.0, 0.0, 1.0, 0.0, 0.0, 1.0, 0.0, 1.0, 1.0, 0.0, 1.0, 0.0, 0.0, 1.0, 0.0, 1.0, 1.0, 0.0, 1.0, 0.0, 0.0, 1.0, 0.0, 1.0, 1.0, 0.0, 1.0, 0.0, 0.0, 1.0, 0.0, 1.0, 1.0, 0.0, 1.0, 0.0, 0.0, 1.0, 0.0, 1.0, 1.0, 0.0, 1.0, 0.0, 0.0, 1.0, 0.0, 1.0, 1.0, 0.0, 0.0, 1.0, 0.0, 1.0, 1.0, 0.0, 0.0, 1.0, 0.0, 1.0, 1.0, 0.0, 1.0, 0.0, 0.0, 1.0, 0.0, 1.0, 1.0, 0.0, 1.0, 0.0, 0.0, 1.0, 0.0, 1.0, 1.0, 0.0, 1.0, 0.0, 0.0, 1.0, 0.0, 1.0, 1.0, 0.0, 1.0, 0.0, 0.0, 1.0, 0.0, 1.0, 1.0, 0.0, 1.0, 0.0, 0.0, 1.0, 0.0, 1.0, 1.0, 0.0, 1.0, 0.0, 0.0, 1.0, 0.0, 1.0, 1.0, 0.0, 1.0, 0.0, 0.0, 1.0, 0.0, 1.0, 1.0, 0.0, 1.0, 0.0, 0.0, 1.0, 0.0, 1.0, 1.0, 0.0, 1.0, 0.0, 0.0, 1.0, 0.0, 1.0, 1.0, 0.0, 1.0, 0.0, 0.0, 1.0, 0.0, 1.0, 1.0, 0.0, 1.0, 0.0, 0.0, 1.0, 0.0, 1.0, 1.0, 0.0, 1.0, 0.0, 0.0, 1.0, 0.0, 1.0, 1.0, 0.0, 1.0, 0.0, 0.0, 1.0, 0.0, 1.0, 1.0, 0.0, 1.0, 0.0, 0.0, 1.0, 0.0, 1.0, 1.0, 0.0, 1.0, 0.0, 0.0, 1.0, 0.0, 1.0, 1.0, 0.0, 1.0, 0.0, 0.0, 1.0, 0.0, 1.0, 1.0, 0.0, 1.0, 0.0, 0.0, 1.0, 0.0, 1.0, 1.0, 0.0, 1.0, 0.0, 0.0, 1.0, 0.0, 1.0, 1.0, 0.0, 1.0, 0.0, 0.0, 1.0, 0.0, 1.0, 1.0, 0.0, 1.0, 0.0, 0.0, 1.0, 0.0, 1.0, 1.0, 0.0, 1.0, 0.0, 0.0, 1.0, 0.0, 1.0, 1.0, 0.0, 0.0, 1.0, 0.0, 1.0, 1.0, 0.0, 0.0, 1.0, 0.0, 1.0, 1.0, 0.0, 1.0, 0.0, 0.0, 1.0, 0.0, 1.0, 1.0, 0.0, 1.0, 0.0, 0.0, 1.0, 0.0, 1.0, 1.0, 0.0, 1.0, 0.0, 0.0, 1.0, 0.0, 1.0, 1.0, 0.0, 1.0, 0.0, 0.0, 1.0, 0.0, 1.0, 1.0, 0.0, 1.0, 0.0, 0.0, 1.0, 0.0, 1.0, 1.0, 0.0, 1.0, 0.0, 0.0, 1.0, 0.0, 1.0, 1.0, 0.0, 0.0, 1.0, 0.0, 1.0, 1.0, 0.0, 0.0, 1.0, 0.0, 1.0, 1.0, 0.0, 1.0, 0.0, 0.0, 1.0, 0.0, 1.0, 1.0, 0.0, 1.0, 0.0, 0.0, 1.0, 0.0, 1.0, 1.0, 0.0, 1.0, 0.0, 0.0, 1.0, 0.0, 1.0, 1.0, 0.0, 1.0, 0.0, 0.0, 1.0, 0.0, 1.0, 1.0, 0.0, 1.0, 0.0, 0.0, 1.0, 0.0, 1.0, 1.0, 0.0, 1.0, 0.0, 0.0, 1.0, 0.0, 1.0, 1.0, 0.0, 1.0, 0.0, 0.0, 1.0, 0.0, 1.0, 1.0, 0.0, 1.0, 0.0, 0.0, 1.0, 0.0, 1.0, 1.0, 0.0, 1.0, 0.0, 0.0, 1.0, 0.0, 1.0, 1.0, 0.0, 1.0, 0.0, 0.0, 1.0, 0.0, 1.0, 1.0, 0.0, 1.0, 0.0, 0.0, 1.0, 0.0, 1.0, 1.0, 0.0, 1.0, 0.0, 0.0, 1.0, 0.0, 1.0, 1.0, 0.0, 1.0, 0.0, 0.0, 1.0, 0.0, 1.0, 1.0, 0.0, 1.0, 0.0, 0.0, 1.0, 0.0, 1.0, 1.0, 0.0, 1.0, 0.0, 0.0, 1.0, 0.0, 1.0, 1.0, 0.0, 1.0, 0.0, 0.0, 1.0, 0.0, 1.0, 1.0, 0.0, 1.0, 0.0, 0.0, 1.0, 0.0, 1.0, 1.0, 0.0, 1.0, 0.0, 0.0, 1.0, 0.0, 1.0, 1.0, 0.0, 1.0, 0.0, 0.0, 1.0, 0.0, 1.0, 1.0, 0.0, 1.0, 0.0, 0.0, 1.0, 0.0, 1.0, 1.0, 0.0, 1.0, 0.0, 0.0, 1.0, 0.0, 1.0, 1.0, 0.0, 0.0, 1.0, 0.0, 1.0, 1.0, 0.0, 0.0, 1.0, 0.0, 1.0, 1.0, 0.0, 1.0, 0.0, 0.0, 1.0, 0.0, 1.0, 1.0, 0.0, 1.0, 0.0, 0.0, 1.0, 0.0, 1.0, 1.0, 0.0, 1.0, 0.0, 0.0, 1.0, 0.0, 1.0, 1.0, 0.0, 1.0, 0.0, 0.0, 1.0, 0.0, 1.0, 1.0, 0.0, 1.0, 0.0, 0.0, 1.0, 0.0, 1.0, 1.0, 0.0, 1.0, 0.0, 0.0, 1.0, 0.0, 1.0, 1.0, 0.0, 0.0, 1.0, 0.0, 1.0, 1.0, 0.0, 0.0, 1.0, 0.0, 1.0, 1.0, 0.0, 1.0, 0.0, 0.0, 1.0, 0.0, 1.0, 1.0, 0.0, 1.0, 0.0, 0.0, 1.0, 0.0, 1.0, 1.0, 0.0, 1.0, 0.0, 0.0, 1.0, 0.0, 1.0, 1.0, 0.0, 1.0, 0.0, 0.0, 1.0, 0.0, 1.0, 1.0, 0.0, 1.0, 0.0, 0.0, 1.0, 0.0, 1.0, 1.0, 0.0, 1.0, 0.0, 0.0, 1.0, 0.0, 1.0, 1.0, 0.0, 1.0, 0.0, 0.0, 1.0, 0.0, 1.0, 1.0, 0.0, 1.0, 0.0, 0.0, 1.0, 0.0, 1.0, 1.0, 0.0, 1.0, 0.0, 0.0, 1.0, 0.0, 1.0, 1.0, 0.0, 1.0, 0.0, 0.0, 1.0, 0.0, 1.0, 1.0, 0.0, 1.0, 0.0, 0.0, 1.0, 0.0, 1.0, 1.0, 0.0, 1.0, 0.0, 0.0, 1.0, 0.0, 1.0, 1.0, 0.0, 1.0, 0.0, 0.0, 1.0, 0.0, 1.0, 1.0, 0.0, 1.0, 0.0, 0.0, 1.0, 0.0, 1.0, 1.0, 0.0, 1.0, 0.0, 0.0, 1.0, 0.0, 1.0, 1.0, 0.0, 1.0, 0.0, 0.0, 1.0, 0.0, 1.0, 1.0, 0.0, 1.0, 0.0, 0.0, 1.0, 0.0, 1.0, 1.0, 0.0, 1.0, 0.0, 0.0, 1.0, 0.0, 1.0, 1.0, 0.0, 1.0, 0.0, 0.0, 1.0, 0.0, 1.0, 1.0, 0.0, 1.0, 0.0, 0.0, 1.0, 0.0, 1.0, 1.0, 0.0, 0.0, 1.0, 0.0, 1.0, 1.0, 0.0, 0.0, 1.0, 0.0, 1.0, 1.0, 0.0, 1.0, 0.0, 0.0, 1.0, 0.0, 1.0, 1.0, 0.0, 1.0, 0.0, 0.0, 1.0, 0.0, 1.0, 1.0, 0.0, 1.0, 0.0, 0.0, 1.0, 0.0, 1.0, 1.0, 0.0, 1.0, 0.0, 0.0, 1.0, 0.0, 1.0, 1.0, 0.0, 1.0, 0.0, 0.0, 1.0, 0.0, 1.0, 1.0, 0.0, 1.0, 0.0, 0.0, 1.0, 0.0, 1.0, 1.0, 0.0, 0.0, 1.0, 0.0, 1.0, 1.0, 0.0, 0.0, 1.0, 0.0, 1.0, 1.0, 0.0, 1.0, 0.0, 0.0, 1.0, 0.0, 1.0, 1.0, 0.0, 1.0, 0.0, 0.0, 1.0, 0.0, 1.0, 1.0, 0.0, 1.0, 0.0, 0.0, 1.0, 0.0, 1.0, 1.0, 0.0, 1.0, 0.0, 0.0, 1.0, 0.0, 1.0, 1.0, 0.0, 1.0, 0.0, 0.0, 1.0, 0.0, 1.0, 1.0, 0.0, 1.0, 0.0, 0.0, 1.0, 0.0, 1.0, 1.0, 0.0, 1.0, 0.0, 0.0, 1.0, 0.0, 1.0, 1.0, 0.0, 1.0, 0.0, 0.0, 1.0, 0.0, 1.0, 1.0, 0.0, 1.0, 0.0, 0.0, 1.0, 0.0, 1.0, 1.0, 0.0, 1.0, 0.0, 0.0, 1.0, 0.0, 1.0, 1.0, 0.0, 1.0, 0.0, 0.0, 1.0, 0.0, 1.0, 1.0, 0.0, 1.0, 0.0, 0.0, 1.0, 0.0, 1.0, 1.0, 0.0, 1.0, 0.0, 0.0, 1.0, 0.0, 1.0, 1.0, 0.0, 1.0, 0.0, 0.0, 1.0, 0.0, 1.0, 1.0, 0.0, 1.0, 0.0, 0.0, 1.0, 0.0, 1.0, 1.0, 0.0, 1.0, 0.0, 0.0, 1.0, 0.0, 1.0, 1.0, 0.0, 1.0, 0.0, 0.0, 1.0, 0.0, 1.0, 1.0, 0.0, 1.0, 0.0, 0.0, 1.0, 0.0, 1.0, 1.0, 0.0, 1.0, 0.0, 0.0, 1.0, 0.0, 1.0, 1.0, 0.0, 1.0, 0.0, 0.0, 1.0, 0.0, 1.0, 1.0, 0.0, 1.0, 0.0, 0.0, 1.0, 0.0, 1.0, 1.0, 0.0, 0.0, 1.0, 0.0, 1.0, 1.0, 0.0, 0.0, 1.0, 0.0, 1.0, 1.0, 0.0, 1.0, 0.0, 0.0, 1.0, 0.0, 1.0, 1.0, 0.0, 1.0, 0.0, 0.0, 1.0, 0.0, 1.0, 1.0, 0.0, 1.0, 0.0, 0.0, 1.0, 0.0, 1.0, 1.0, 0.0, 1.0, 0.0, 0.0, 1.0, 0.0, 1.0, 1.0, 0.0, 1.0, 0.0, 0.0, 1.0, 0.0, 1.0, 1.0, 0.0, 1.0, 0.0, 0.0, 1.0, 0.0, 1.0, 1.0, 0.0, 1.0, 0.0, 0.0, 1.0, 0.0, 1.0, 1.0, 0.0, 1.0, 0.0, 0.0, 1.0, 0.0, 1.0, 1.0, 0.0, 1.0, 0.0, 0.0, 1.0, 0.0, 1.0, 1.0, 0.0, 1.0, 0.0, 0.0, 1.0, 0.0, 1.0, 1.0, 0.0, 1.0, 0.0, 0.0, 1.0, 0.0, 1.0, 1.0, 0.0, 1.0, 0.0, 0.0, 1.0, 0.0, 1.0, 1.0, 0.0, 1.0, 0.0, 0.0, 1.0, 0.0, 1.0, 1.0, 0.0, 1.0, 0.0, 0.0, 1.0, 0.0, 1.0, 1.0, 0.0, 1.0, 0.0, 0.0, 1.0, 0.0, 1.0, 1.0, 0.0, 1.0, 0.0, 0.0, 1.0, 0.0, 1.0, 1.0, 0.0, 1.0, 0.0, 0.0, 1.0, 0.0, 1.0, 1.0, 0.0, 1.0, 0.0, 0.0, 1.0, 0.0, 1.0, 1.0, 0.0, 1.0, 0.0, 0.0, 1.0, 0.0, 1.0, 1.0, 0.0, 1.0, 0.0, 0.0, 1.0, 0.0, 1.0, 1.0, 0.0, 1.0, 0.0, 0.0, 1.0, 0.0, 1.0, 1.0, 0.0, 0.0, 1.0, 0.0, 1.0, 1.0, 0.0, 0.0, 1.0, 0.0, 1.0, 1.0, 0.0, 1.0, 0.0, 0.0, 1.0, 0.0, 1.0, 1.0, 0.0, 1.0, 0.0, 0.0, 1.0, 0.0, 1.0, 1.0, 0.0, 1.0, 0.0, 0.0, 1.0, 0.0, 1.0, 1.0, 0.0, 1.0, 0.0, 0.0, 1.0, 0.0, 1.0, 1.0, 0.0, 1.0, 0.0, 0.0, 1.0, 0.0, 1.0, 1.0, 0.0, 1.0, 0.0, 0.0, 1.0, 0.0, 1.0, 1.0, 0.0, 0.0, 1.0, 0.0, 1.0, 1.0, 0.0, 0.0, 1.0, 0.0, 1.0, 1.0, 0.0, 1.0, 0.0, 0.0, 1.0, 0.0, 1.0, 1.0, 0.0, 1.0, 0.0, 0.0, 1.0, 0.0, 1.0, 1.0, 0.0, 1.0, 0.0, 0.0, 1.0, 0.0, 1.0, 1.0, 0.0, 1.0, 0.0, 0.0, 1.0, 0.0, 1.0, 1.0, 0.0, 1.0, 0.0, 0.0, 1.0, 0.0, 1.0, 1.0, 0.0, 1.0, 0.0, 0.0, 1.0, 0.0, 1.0, 1.0, 0.0, 1.0, 0.0, 0.0, 1.0, 0.0, 1.0, 1.0, 0.0, 1.0, 0.0, 0.0, 1.0, 0.0, 1.0, 1.0, 0.0, 1.0, 0.0, 0.0, 1.0, 0.0, 1.0, 1.0, 0.0, 1.0, 0.0, 0.0, 1.0, 0.0, 1.0, 1.0, 0.0, 1.0, 0.0, 0.0, 1.0, 0.0, 1.0, 1.0, 0.0, 1.0, 0.0, 0.0, 1.0, 0.0, 1.0, 1.0, 0.0, 1.0, 0.0, 0.0, 1.0, 0.0, 1.0, 1.0, 0.0, 1.0, 0.0, 0.0, 1.0, 0.0, 1.0, 1.0, 0.0, 1.0, 0.0, 0.0, 1.0, 0.0, 1.0, 1.0, 0.0, 1.0, 0.0, 0.0, 1.0, 0.0, 1.0, 1.0, 0.0, 1.0, 0.0, 0.0, 1.0, 0.0, 1.0, 1.0, 0.0, 1.0, 0.0, 0.0, 1.0, 0.0, 1.0, 1.0, 0.0, 1.0, 0.0, 0.0, 1.0, 0.0, 1.0, 1.0, 0.0, 1.0, 0.0, 0.0, 1.0, 0.0, 1.0, 1.0, 0.0, 1.0, 0.0, 0.0, 1.0, 0.0, 1.0, 1.0, 0.0, 0.0, 1.0, 0.0, 1.0, 1.0, 0.0, 0.0, 1.0, 0.0, 1.0, 1.0, 0.0, 1.0, 0.0, 0.0, 1.0, 0.0, 1.0, 1.0, 0.0, 1.0, 0.0, 0.0, 1.0, 0.0, 1.0, 1.0, 0.0, 1.0, 0.0, 0.0, 1.0, 0.0, 1.0, 1.0, 0.0, 1.0, 0.0, 0.0, 1.0, 0.0, 1.0, 1.0, 0.0, 1.0, 0.0, 0.0, 1.0, 0.0, 1.0, 1.0, 0.0, 1.0, 0.0, 0.0, 1.0, 0.0, 1.0, 1.0, 0.0, 0.0, 1.0, 0.0, 1.0, 1.0, 0.0, 0.0, 1.0, 0.0, 1.0, 1.0, 0.0, 1.0, 0.0, 0.0, 1.0, 0.0, 1.0, 1.0, 0.0, 1.0, 0.0, 0.0, 1.0, 0.0, 1.0, 1.0, 0.0, 1.0, 0.0, 0.0, 1.0, 0.0, 1.0, 1.0, 0.0, 1.0, 0.0, 0.0, 1.0, 0.0, 1.0, 1.0, 0.0, 1.0, 0.0, 0.0, 1.0, 0.0, 1.0, 1.0, 0.0, 1.0, 0.0, 0.0, 1.0, 0.0, 1.0, 1.0, 0.0, 1.0, 0.0, 0.0, 1.0, 0.0, 1.0, 1.0, 0.0, 1.0, 0.0, 0.0, 1.0, 0.0, 1.0, 1.0, 0.0, 1.0, 0.0, 0.0, 1.0, 0.0, 1.0, 1.0, 0.0, 1.0, 0.0, 0.0, 1.0, 0.0, 1.0, 1.0, 0.0, 1.0, 0.0, 0.0, 1.0, 0.0, 1.0, 1.0, 0.0, 1.0, 0.0, 0.0, 1.0, 0.0, 1.0, 1.0, 0.0, 1.0, 0.0, 0.0, 1.0, 0.0, 1.0, 1.0, 0.0, 1.0, 0.0, 0.0, 1.0, 0.0, 1.0, 1.0, 0.0, 1.0, 0.0, 0.0, 1.0, 0.0, 1.0, 1.0, 0.0, 1.0, 0.0, 0.0, 1.0, 0.0, 1.0, 1.0, 0.0, 1.0, 0.0, 0.0, 1.0, 0.0, 1.0, 1.0, 0.0, 1.0, 0.0, 0.0, 1.0, 0.0, 1.0, 1.0, 0.0, 1.0, 0.0, 0.0, 1.0, 0.0, 1.0, 1.0, 0.0, 1.0, 0.0, 0.0, 1.0, 0.0, 1.0, 1.0, 0.0, 1.0, 0.0, 0.0, 1.0, 0.0, 1.0, 1.0, 0.0, 0.0, 1.0, 0.0, 1.0, 1.0, 0.0, 0.0, 1.0, 0.0, 1.0, 1.0, 0.0, 1.0, 0.0, 0.0, 1.0, 0.0, 1.0, 1.0, 0.0, 1.0, 0.0, 0.0, 1.0, 0.0, 1.0, 1.0, 0.0, 1.0, 0.0, 0.0, 1.0, 0.0, 1.0, 1.0, 0.0, 1.0, 0.0, 0.0, 1.0, 0.0, 1.0, 1.0, 0.0, 1.0, 0.0, 0.0, 1.0, 0.0, 1.0, 1.0, 0.0, 1.0, 0.0, 0.0, 1.0, 0.0, 1.0, 1.0, 0.0, 0.0, 1.0, 0.0, 1.0, 1.0, 0.0, 0.0, 1.0, 0.0, 1.0, 1.0, 0.0, 1.0, 0.0, 0.0, 1.0, 0.0, 1.0, 1.0, 0.0, 1.0, 0.0, 0.0, 1.0, 0.0, 1.0, 1.0, 0.0, 1.0, 0.0, 0.0, 1.0, 0.0, 1.0, 1.0, 0.0, 1.0, 0.0, 0.0, 1.0, 0.0, 1.0, 1.0, 0.0, 1.0, 0.0, 0.0, 1.0, 0.0, 1.0, 1.0, 0.0, 1.0, 0.0, 0.0, 1.0, 0.0, 1.0, 1.0, 0.0, 1.0, 0.0, 0.0, 1.0, 0.0, 1.0, 1.0, 0.0, 1.0, 0.0, 0.0, 1.0, 0.0, 1.0, 1.0, 0.0, 1.0, 0.0, 0.0, 1.0, 0.0, 1.0, 1.0, 0.0, 1.0, 0.0, 0.0, 1.0, 0.0, 1.0, 1.0, 0.0, 1.0, 0.0, 0.0, 1.0, 0.0, 1.0, 1.0, 0.0, 1.0, 0.0, 0.0, 1.0, 0.0, 1.0, 1.0, 0.0, 1.0, 0.0, 0.0, 1.0, 0.0, 1.0, 1.0, 0.0, 1.0, 0.0, 0.0, 1.0, 0.0, 1.0, 1.0, 0.0, 1.0, 0.0, 0.0, 1.0, 0.0, 1.0, 1.0, 0.0, 1.0, 0.0, 0.0, 1.0, 0.0, 1.0, 1.0, 0.0, 1.0, 0.0, 0.0, 1.0, 0.0, 1.0, 1.0, 0.0, 1.0, 0.0, 0.0, 1.0, 0.0, 1.0, 1.0, 0.0, 1.0, 0.0, 0.0, 1.0, 0.0, 1.0, 1.0, 0.0, 1.0, 0.0, 0.0, 1.0, 0.0, 1.0, 1.0, 0.0, 0.0, 1.0, 0.0, 1.0, 1.0, 0.0, 0.0, 1.0, 0.0, 1.0, 1.0, 0.0, 1.0, 0.0, 0.0, 1.0, 0.0, 1.0, 1.0, 0.0, 1.0, 0.0, 0.0, 1.0, 0.0, 1.0, 1.0, 0.0, 1.0, 0.0, 0.0, 1.0, 0.0, 1.0, 1.0, 0.0, 1.0, 0.0, 0.0, 1.0, 0.0, 1.0, 1.0, 0.0, 1.0, 0.0, 0.0, 1.0, 0.0, 1.0, 1.0, 0.0, 1.0, 0.0, 0.0, 1.0, 0.0, 1.0, 1.0, 0.0, 0.0, 1.0, 0.0, 1.0, 1.0, 0.0, 0.0, 1.0, 0.0, 1.0, 1.0, 0.0, 1.0, 0.0, 0.0, 1.0, 0.0, 1.0, 1.0, 0.0, 1.0, 0.0, 0.0, 1.0, 0.0, 1.0, 1.0, 0.0, 1.0, 0.0, 0.0, 1.0, 0.0, 1.0, 1.0, 0.0, 1.0, 0.0, 0.0, 1.0, 0.0, 1.0, 1.0, 0.0, 1.0, 0.0, 0.0, 1.0, 0.0, 1.0, 1.0, 0.0, 1.0, 0.0, 0.0, 1.0, 0.0, 1.0, 1.0, 0.0, 1.0, 0.0, 0.0, 1.0, 0.0, 1.0, 1.0, 0.0, 1.0, 0.0, 0.0, 1.0, 0.0, 1.0, 1.0, 0.0, 1.0, 0.0, 0.0, 1.0, 0.0, 1.0, 1.0, 0.0, 1.0, 0.0, 0.0, 1.0, 0.0, 1.0, 1.0, 0.0, 1.0, 0.0, 0.0, 1.0, 0.0, 1.0, 1.0, 0.0, 1.0, 0.0, 0.0, 1.0, 0.0, 1.0, 1.0, 0.0, 1.0, 0.0, 0.0, 1.0, 0.0, 1.0, 1.0, 0.0, 1.0, 0.0, 0.0, 1.0, 0.0, 1.0, 1.0, 0.0, 1.0, 0.0, 0.0, 1.0, 0.0, 1.0, 1.0, 0.0, 1.0, 0.0, 0.0, 1.0, 0.0, 1.0, 1.0, 0.0, 1.0, 0.0, 0.0, 1.0, 0.0, 1.0, 1.0, 0.0, 1.0, 0.0, 0.0, 1.0, 0.0, 1.0, 1.0, 0.0, 1.0, 0.0, 0.0, 1.0, 0.0, 1.0, 1.0, 0.0, 1.0, 0.0, 0.0, 1.0, 0.0, 1.0, 1.0, 0.0, 1.0, 0.0, 0.0, 1.0, 0.0, 1.0, 1.0, 0.0, 0.0, 1.0, 0.0, 1.0, 1.0, 0.0, 0.0, 1.0, 0.0, 1.0, 1.0, 0.0, 1.0, 0.0, 0.0, 1.0, 0.0, 1.0, 1.0, 0.0, 1.0, 0.0, 0.0, 1.0, 0.0, 1.0, 1.0, 0.0, 1.0, 0.0, 0.0, 1.0, 0.0, 1.0, 1.0, 0.0, 1.0, 0.0, 0.0, 1.0, 0.0, 1.0, 1.0, 0.0, 1.0, 0.0, 0.0, 1.0, 0.0, 1.0, 1.0, 0.0, 1.0, 0.0, 0.0, 1.0, 0.0, 1.0, 1.0, 0.0, 0.0, 1.0, 0.0, 1.0, 1.0, 0.0, 0.0, 1.0, 0.0, 1.0, 1.0, 0.0, 1.0, 0.0, 0.0, 1.0, 0.0, 1.0, 1.0, 0.0, 1.0, 0.0, 0.0, 1.0, 0.0, 1.0, 1.0, 0.0, 1.0, 0.0, 0.0, 1.0, 0.0, 1.0, 1.0, 0.0, 1.0, 0.0, 0.0, 1.0, 0.0, 1.0, 1.0, 0.0, 1.0, 0.0, 0.0, 1.0, 0.0, 1.0, 1.0, 0.0, 1.0, 0.0, 0.0, 1.0, 0.0, 1.0, 1.0, 0.0, 1.0, 0.0, 0.0, 1.0, 0.0, 1.0, 1.0, 0.0, 1.0, 0.0, 0.0, 1.0, 0.0, 1.0, 1.0, 0.0, 1.0, 0.0, 0.0, 1.0, 0.0, 1.0, 1.0, 0.0, 1.0, 0.0, 0.0, 1.0, 0.0, 1.0, 1.0, 0.0, 1.0, 0.0, 0.0, 1.0, 0.0, 1.0, 1.0, 0.0, 1.0, 0.0, 0.0, 1.0, 0.0, 1.0, 1.0, 0.0, 1.0, 0.0, 0.0, 1.0, 0.0, 1.0, 1.0, 0.0, 1.0, 0.0, 0.0, 1.0, 0.0, 1.0, 1.0, 0.0, 1.0, 0.0, 0.0, 1.0, 0.0, 1.0, 1.0, 0.0, 1.0, 0.0, 0.0, 1.0, 0.0, 1.0, 1.0, 0.0, 1.0, 0.0, 0.0, 1.0, 0.0, 1.0, 1.0, 0.0, 1.0, 0.0, 0.0, 1.0, 0.0, 1.0, 1.0, 0.0, 1.0, 0.0, 0.0, 1.0, 0.0, 1.0, 1.0, 0.0, 1.0, 0.0, 0.0, 1.0, 0.0, 1.0, 1.0, 0.0, 1.0, 0.0, 0.0, 1.0, 0.0, 1.0, 1.0, 0.0, 0.0, 1.0, 0.0, 1.0, 1.0, 0.0, 0.0, 1.0, 0.0, 1.0, 1.0, 0.0, 1.0, 0.0, 0.0, 1.0, 0.0, 1.0, 1.0, 0.0, 1.0, 0.0, 0.0, 1.0, 0.0, 1.0, 1.0, 0.0, 1.0, 0.0, 0.0, 1.0, 0.0, 1.0, 1.0, 0.0, 1.0, 0.0, 0.0, 1.0, 0.0, 1.0, 1.0, 0.0, 1.0, 0.0, 0.0, 1.0, 0.0, 1.0, 1.0, 0.0, 1.0, 0.0, 0.0, 1.0, 0.0, 1.0, 1.0, 0.0, 0.0, 1.0, 0.0, 1.0, 1.0, 0.0, 0.0, 1.0, 0.0, 1.0, 1.0, 0.0, 1.0, 0.0, 0.0, 1.0, 0.0, 1.0, 1.0, 0.0, 1.0, 0.0, 0.0, 1.0, 0.0, 1.0, 1.0, 0.0, 1.0, 0.0, 0.0, 1.0, 0.0, 1.0, 1.0, 0.0, 1.0, 0.0, 0.0, 1.0, 0.0, 1.0, 1.0, 0.0, 1.0, 0.0, 0.0, 1.0, 0.0, 1.0, 1.0, 0.0, 1.0, 0.0, 0.0, 1.0, 0.0, 1.0, 1.0, 0.0, 1.0, 0.0, 0.0, 1.0, 0.0, 1.0, 1.0, 0.0, 1.0, 0.0, 0.0, 1.0, 0.0, 1.0, 1.0, 0.0, 1.0, 0.0, 0.0, 1.0, 0.0, 1.0, 1.0, 0.0, 1.0, 0.0, 0.0, 1.0, 0.0, 1.0, 1.0, 0.0, 1.0, 0.0, 0.0, 1.0, 0.0, 1.0, 1.0, 0.0, 1.0, 0.0, 0.0, 1.0, 0.0, 1.0, 1.0, 0.0, 1.0, 0.0, 0.0, 1.0, 0.0, 1.0, 1.0, 0.0, 1.0, 0.0, 0.0, 1.0, 0.0, 1.0, 1.0, 0.0, 1.0, 0.0, 0.0, 1.0, 0.0, 1.0, 1.0, 0.0, 1.0, 0.0, 0.0, 1.0, 0.0, 1.0, 1.0, 0.0, 1.0, 0.0, 0.0, 1.0, 0.0, 1.0, 1.0, 0.0, 1.0, 0.0, 0.0, 1.0, 0.0, 1.0, 1.0, 0.0, 1.0, 0.0, 0.0, 1.0, 0.0, 1.0, 1.0, 0.0, 1.0, 0.0, 0.0, 1.0, 0.0, 1.0, 1.0, 0.0, 1.0, 0.0, 0.0, 1.0, 0.0, 1.0, 1.0, 0.0, 0.0, 1.0, 0.0, 1.0, 1.0, 0.0, 0.0, 1.0, 0.0, 1.0, 1.0, 0.0, 1.0, 0.0, 0.0, 1.0, 0.0, 1.0, 1.0, 0.0, 1.0, 0.0, 0.0, 1.0, 0.0, 1.0, 1.0, 0.0, 1.0, 0.0, 0.0, 1.0, 0.0, 1.0, 1.0, 0.0, 1.0, 0.0, 0.0, 1.0, 0.0, 1.0, 1.0, 0.0, 1.0, 0.0, 0.0, 1.0, 0.0, 1.0, 1.0, 0.0, 1.0, 0.0, 0.0, 1.0, 0.0, 1.0, 1.0, 0.0, 1.0, 0.0, 0.0, 1.0, 0.0, 1.0, 1.0, 0.0, 1.0, 0.0, 0.0, 1.0, 0.0, 1.0, 1.0, 0.0, 1.0, 0.0, 0.0, 1.0, 0.0, 1.0, 1.0, 0.0, 1.0, 0.0, 0.0, 1.0, 0.0, 1.0, 1.0, 0.0, 1.0, 0.0, 0.0, 1.0, 0.0, 1.0, 1.0, 0.0, 1.0, 0.0, 0.0, 1.0, 0.0, 1.0, 1.0, 0.0, 1.0, 0.0, 0.0, 1.0, 0.0, 1.0, 1.0, 0.0, 1.0, 0.0, 0.0, 1.0, 0.0, 1.0, 1.0, 0.0, 1.0, 0.0, 0.0, 1.0, 0.0, 1.0, 1.0, 0.0, 1.0, 0.0, 0.0, 1.0, 0.0, 1.0, 1.0, 0.0, 1.0, 0.0, 0.0, 1.0, 0.0, 1.0, 1.0, 0.0, 1.0, 0.0, 0.0, 1.0, 0.0, 1.0, 1.0, 0.0, 1.0, 0.0, 0.0, 1.0, 0.0, 1.0, 1.0, 0.0, 1.0, 0.0, 0.0, 1.0, 0.0, 1.0, 1.0, 0.0, 1.0, 0.0, 0.0, 1.0, 0.0, 1.0, 1.0, 0.0, 0.0, 1.0, 0.0, 1.0, 1.0, 0.0, 0.0, 1.0, 0.0, 1.0, 1.0, 0.0, 1.0, 0.0, 0.0, 1.0, 0.0, 1.0, 1.0, 0.0, 1.0, 0.0, 0.0, 1.0, 0.0, 1.0, 1.0, 0.0, 1.0, 0.0, 0.0, 1.0, 0.0, 1.0, 1.0, 0.0, 1.0, 0.0, 0.0, 1.0, 0.0, 1.0, 1.0, 0.0, 1.0, 0.0, 0.0, 1.0, 0.0, 1.0, 1.0, 0.0, 1.0, 0.0, 0.0, 1.0, 0.0, 1.0, 1.0, 0.0, 0.0, 1.0, 0.0, 1.0, 1.0, 0.0, 0.0, 1.0, 0.0, 1.0, 1.0, 0.0, 1.0, 0.0, 0.0, 1.0, 0.0, 1.0, 1.0, 0.0, 1.0, 0.0, 0.0, 1.0, 0.0, 1.0, 1.0, 0.0, 1.0, 0.0, 0.0, 1.0, 0.0, 1.0, 1.0, 0.0, 1.0, 0.0, 0.0, 1.0, 0.0, 1.0, 1.0, 0.0, 1.0, 0.0, 0.0, 1.0, 0.0, 1.0, 1.0, 0.0, 1.0, 0.0, 0.0, 1.0, 0.0, 1.0, 1.0, 0.0, 1.0, 0.0, 0.0, 1.0, 0.0, 1.0, 1.0, 0.0, 1.0, 0.0, 0.0, 1.0, 0.0, 1.0, 1.0, 0.0, 1.0, 0.0, 0.0, 1.0, 0.0, 1.0, 1.0, 0.0, 1.0, 0.0, 0.0, 1.0, 0.0, 1.0, 1.0, 0.0, 1.0, 0.0, 0.0, 1.0, 0.0, 1.0, 1.0, 0.0, 1.0, 0.0, 0.0, 1.0, 0.0, 1.0, 1.0, 0.0, 1.0, 0.0, 0.0, 1.0, 0.0, 1.0, 1.0, 0.0, 1.0, 0.0, 0.0, 1.0, 0.0, 1.0, 1.0, 0.0, 1.0, 0.0, 0.0, 1.0, 0.0, 1.0, 1.0, 0.0, 1.0, 0.0, 0.0, 1.0, 0.0, 1.0, 1.0, 0.0, 1.0, 0.0, 0.0, 1.0, 0.0, 1.0, 1.0, 0.0, 1.0, 0.0, 0.0, 1.0, 0.0, 1.0, 1.0, 0.0, 1.0, 0.0, 0.0, 1.0, 0.0, 1.0, 1.0, 0.0, 1.0, 0.0, 0.0, 1.0, 0.0, 1.0, 1.0, 0.0, 0.0, 1.0, 0.0, 1.0, 1.0, 0.0, 0.0, 1.0, 0.0, 1.0, 1.0, 0.0, 1.0, 0.0, 0.0, 1.0, 0.0, 1.0, 1.0, 0.0, 1.0, 0.0, 0.0, 1.0, 0.0, 1.0, 1.0, 0.0, 1.0, 0.0, 0.0, 1.0, 0.0, 1.0, 1.0, 0.0, 1.0, 0.0, 0.0, 1.0, 0.0, 1.0, 1.0, 0.0, 1.0, 0.0, 0.0, 1.0, 0.0, 1.0, 1.0, 0.0, 1.0, 0.0, 0.0, 1.0, 0.0, 1.0, 1.0, 0.0, 0.0, 1.0, 0.0, 1.0, 1.0, 0.0, 0.0, 1.0, 0.0, 1.0, 1.0, 0.0, 1.0, 0.0, 0.0, 1.0, 0.0, 1.0, 1.0, 0.0, 1.0, 0.0, 0.0, 1.0, 0.0, 1.0, 1.0, 0.0, 1.0, 0.0, 0.0, 1.0, 0.0, 1.0, 1.0, 0.0, 1.0, 0.0, 0.0, 1.0, 0.0, 1.0, 1.0, 0.0, 1.0, 0.0, 0.0, 1.0, 0.0, 1.0, 1.0, 0.0, 1.0, 0.0, 0.0, 1.0, 0.0, 1.0, 1.0, 0.0, 1.0, 0.0, 0.0, 1.0, 0.0, 1.0, 1.0, 0.0, 1.0, 0.0, 0.0, 1.0, 0.0, 1.0, 1.0, 0.0, 1.0, 0.0, 0.0, 1.0, 0.0, 1.0, 1.0, 0.0, 1.0, 0.0, 0.0, 1.0, 0.0, 1.0, 1.0, 0.0, 1.0, 0.0, 0.0, 1.0, 0.0, 1.0, 1.0, 0.0, 1.0, 0.0, 0.0, 1.0, 0.0, 1.0, 1.0, 0.0, 1.0, 0.0, 0.0, 1.0, 0.0, 1.0, 1.0, 0.0, 1.0, 0.0, 0.0, 1.0, 0.0, 1.0, 1.0, 0.0, 1.0, 0.0, 0.0, 1.0, 0.0, 1.0, 1.0, 0.0, 1.0, 0.0, 0.0, 1.0, 0.0, 1.0, 1.0, 0.0, 1.0, 0.0, 0.0, 1.0, 0.0, 1.0, 1.0, 0.0, 1.0, 0.0, 0.0, 1.0, 0.0, 1.0, 1.0, 0.0, 1.0, 0.0, 0.0, 1.0, 0.0, 1.0, 1.0, 0.0, 1.0, 0.0, 0.0, 1.0, 0.0, 1.0, 1.0, 0.0, 1.0, 0.0, 0.0, 1.0, 0.0, 1.0, 1.0, 0.0, 0.0, 1.0, 0.0, 1.0, 1.0, 0.0, 0.0, 1.0, 0.0, 1.0, 1.0, 0.0, 1.0, 0.0, 0.0, 1.0, 0.0, 1.0, 1.0, 0.0, 1.0, 0.0, 0.0, 1.0, 0.0, 1.0, 1.0, 0.0, 1.0, 0.0, 0.0, 1.0, 0.0, 1.0, 1.0, 0.0, 1.0, 0.0, 0.0, 1.0, 0.0, 1.0, 1.0, 0.0, 1.0, 0.0, 0.0, 1.0, 0.0, 1.0, 1.0, 0.0, 1.0, 0.0, 0.0, 1.0, 0.0, 1.0, 1.0, 0.0, 0.0, 1.0, 0.0, 1.0, 1.0, 0.0, 0.0, 1.0, 0.0, 1.0, 1.0, 0.0, 1.0, 0.0, 0.0, 1.0, 0.0, 1.0, 1.0, 0.0, 1.0, 0.0, 0.0, 1.0, 0.0, 1.0, 1.0, 0.0, 1.0, 0.0, 0.0, 1.0, 0.0, 1.0, 1.0, 0.0, 1.0, 0.0, 0.0, 1.0, 0.0, 1.0, 1.0, 0.0, 1.0, 0.0, 0.0, 1.0, 0.0, 1.0, 1.0, 0.0, 1.0, 0.0, 0.0, 1.0, 0.0, 1.0, 1.0, 0.0, 1.0, 0.0, 0.0, 1.0, 0.0, 1.0, 1.0, 0.0, 1.0, 0.0, 0.0, 1.0, 0.0, 1.0, 1.0, 0.0, 1.0, 0.0, 0.0, 1.0, 0.0, 1.0, 1.0, 0.0, 1.0, 0.0, 0.0, 1.0, 0.0, 1.0, 1.0, 0.0, 1.0, 0.0, 0.0, 1.0, 0.0, 1.0, 1.0, 0.0, 1.0, 0.0, 0.0, 1.0, 0.0, 1.0, 1.0, 0.0, 1.0, 0.0, 0.0, 1.0, 0.0, 1.0, 1.0, 0.0, 1.0, 0.0, 0.0, 1.0, 0.0, 1.0, 1.0, 0.0, 1.0, 0.0, 0.0, 1.0, 0.0, 1.0, 1.0, 0.0, 1.0, 0.0, 0.0, 1.0, 0.0, 1.0, 1.0, 0.0, 1.0, 0.0, 0.0, 1.0, 0.0, 1.0, 1.0, 0.0, 1.0, 0.0, 0.0, 1.0, 0.0, 1.0, 1.0, 0.0, 1.0, 0.0, 0.0, 1.0, 0.0, 1.0, 1.0, 0.0, 1.0, 0.0, 0.0, 1.0, 0.0, 1.0, 1.0, 0.0, 1.0, 0.0, 0.0, 1.0, 0.0, 1.0, 1.0, 0.0, 0.0, 1.0, 0.0, 1.0, 1.0, 0.0, 0.0, 1.0, 0.0, 1.0, 1.0, 0.0, 1.0, 0.0, 0.0, 1.0, 0.0, 1.0, 1.0, 0.0, 1.0, 0.0, 0.0, 1.0, 0.0, 1.0, 1.0, 0.0, 1.0, 0.0, 0.0, 1.0, 0.0, 1.0, 1.0, 0.0, 1.0])
me_sphere.materials.append(mat_toadeye)
me_sphere.materials.append(mat_pupil)
me_sphere.use_remesh_preserve_volume = False
me_sphere.use_remesh_preserve_attributes = False
me_sphere.use_mirror_vertex_groups = False
me_sphere.update()
me_cube = bpy.data.meshes.new('Cube')
me_cube.from_pydata([(1.0, 1.633, -0.1468), (2.219, 0.0006102, -0.03027), (-1.0, 0.0006104, -0.5127), (-0.7737, 1.216, -0.5127), (1.0, 1.633, 1.0), (2.219, 0.0006096, 0.8525), (-1.0, 0.0006106, 0.8791), (-0.7737, 1.216, 1.0), (1.795, 1.001, -0.03685), (-1.0, 1.001, -0.5127), (1.795, 1.001, 0.8599), (-1.0, 1.001, 0.8791), (0.3512, 1.633, -0.5127), (1.175, 0.0006103, -0.5127), (0.3512, 1.633, 1.0), (1.175, 0.0006099, 1.287), (0.888, 1.001, 1.287), (0.888, 1.001, -0.5127), (-1.986, -0.0001479, -0.4227), (-1.986, -0.0001479, -0.08581), (-1.986, 0.4986, -0.4227), (-1.986, 0.4986, -0.08581), (1.0, 1.633, 0.1106), (1.0, 1.633, 0.4928), (2.219, 0.0006101, 0.1695), (2.244, 0.0006099, 0.4588), (-1.0, 0.0006105, -0.2004), (-1.0, 0.0006105, 0.2635), (-0.7737, 1.216, -0.1733), (-0.7737, 1.216, 0.331), (-1.0, 1.001, 0.2635), (-1.0, 1.001, -0.2004), (1.795, 1.001, 0.4633), (1.795, 1.001, 0.1644), (0.3512, 1.633, -0.1733), (0.3512, 1.633, 0.331), (1.175, 0.0006101, 0.4913), (1.175, 0.0006102, -0.1088), (-1.986, -0.0001479, -0.3471), (-1.986, -0.0001479, -0.2348), (-1.986, 0.4986, -0.2348), (-1.986, 0.4986, -0.3471), (0.8152, 2.194, 0.156), (0.8152, 2.194, 0.3762), (0.536, 2.194, 0.03382), (0.536, 2.194, 0.3066), (1.008, 2.305, 0.164), (0.9079, 2.677, 0.3188), (0.7283, 2.227, 0.07045), (0.6287, 2.632, 0.2655), (1.403, 1.419, -0.5139), (1.403, 1.687, -0.5397), (1.123, 1.297, -0.5162), (1.123, 1.617, -0.541), (1.403, 1.42, -0.5955), (1.403, 1.638, -0.5944), (1.124, 1.298, -0.5978), (1.124, 1.568, -0.5957), (1.403, 1.528, -0.5133), (1.263, 1.652, -0.5404), (1.263, 1.358, -0.515), (1.403, 1.529, -0.5949), (1.263, 1.603, -0.595), (1.263, 1.359, -0.5966), (1.124, 1.297, -0.557), (1.403, 1.419, -0.5547), (1.124, 1.568, -0.5549), (1.403, 1.638, -0.5536), (1.403, 1.529, -0.5541), (1.263, 1.603, -0.5542), (1.263, 1.358, -0.5558), (1.174, 1.96, -0.5931), (1.035, 1.925, -0.5938), (1.035, 1.925, -0.553), (1.174, 1.959, -0.5523), (1.2, 1.966, -0.6006), (1.009, 1.918, -0.6015), (1.009, 1.918, -0.5455), (1.2, 1.966, -0.5446), (1.177, 2.062, -0.6001), (0.9849, 2.014, -0.601), (0.9846, 2.014, -0.545), (1.176, 2.062, -0.5441), (1.781, 1.69, -0.5933), (1.781, 1.8, -0.5928), (1.781, 1.799, -0.552), (1.781, 1.69, -0.5525), (1.781, 1.675, -0.599), (1.781, 1.815, -0.5983), (1.781, 1.814, -0.5462), (1.781, 1.675, -0.5469), (1.868, 1.675, -0.5986), (1.868, 1.815, -0.5979), (1.867, 1.814, -0.5459), (1.867, 1.675, -0.5466), (1.375, 1.103, -0.5978), (1.235, 1.042, -0.599), (1.235, 1.042, -0.5582), (1.375, 1.103, -0.557), (1.393, 1.061, -0.598), (1.254, 1.0, -0.5992), (1.254, 1.0, -0.5584), (1.393, 1.061, -0.5572), (1.248, 1.191, -0.5565), (1.248, 1.191, -0.5973), (1.108, 1.13, -0.5984), (1.108, 1.13, -0.5576), (1.867, 1.308, -0.5935), (1.867, 1.417, -0.5929), (1.866, 1.308, -0.5527), (1.866, 1.417, -0.5521), (1.867, 1.286, -0.6019), (1.867, 1.44, -0.6012), (1.866, 1.286, -0.5445), (1.866, 1.439, -0.5437), (1.931, 1.286, -0.6017), (1.931, 1.44, -0.6009), (1.931, 1.286, -0.5442), (1.931, 1.439, -0.5434), (-1.388, 1.763, 0.2635), (-1.388, 1.763, -0.2004), (-2.374, 1.261, -0.2348), (-2.374, 1.261, -0.3471), (-1.108, 0.9455, 0.5331), (-2.094, 0.4436, 0.03481), (-1.496, 1.708, 0.5331), (-2.483, 1.206, 0.03481), (-0.7652, 2.016, 0.6358), (-0.4976, 1.49, 0.6358), (-0.7655, 1.931, 0.8216), (-0.4979, 1.405, 0.8216), (-0.4203, 2.041, 0.7587), (-0.1527, 1.515, 0.7587), (-0.6245, 2.003, 0.8929), (-0.3569, 1.477, 0.8929), (-0.6277, 2.001, 0.4783), (-0.3601, 1.476, 0.4783), (-0.4867, 2.073, 0.5495), (-0.2191, 1.547, 0.5495), (-1.379, 1.83, 0.1299), (-1.111, 1.304, 0.1299), (-1.242, 1.815, -0.4647), (-0.9739, 1.289, -0.4647), (-1.676, 1.594, -0.3139), (-1.408, 1.068, -0.3139), (-1.612, 1.626, -0.4714), (-1.345, 1.101, -0.4714), (-1.241, 1.816, -0.5293), (-0.973, 1.29, -0.5293), (-1.612, 1.627, -0.536), (-1.344, 1.101, -0.536), (-0.6259, 2.279, -0.4377), (-0.2363, 1.514, -0.4377), (-0.6246, 2.28, -0.5318), (-0.2349, 1.515, -0.5318), (2.007, 0.5006, 0.8599), (1.341, 1.001, 1.074), (1.697, 0.0006098, 1.074), (1.031, 0.5006, 1.287), (1.519, 0.5006, 1.074), (1.131, 1.055, 1.218), (1.509, 1.055, 1.445), (1.2, 0.5128, 1.429), (1.687, 0.5546, 1.171), (1.598, 0.5261, 1.119), (1.111, 0.5063, 1.354), (1.235, 0.7204, 1.267), (0.9672, 1.026, 1.275), (1.0, 1.633, 0.4538), (2.244, 0.0006099, 0.436), (-1.0, 0.0006105, 0.2162), (-0.7737, 1.216, 0.2795), (-1.0, 1.001, 0.2162), (1.795, 1.001, 0.4328), (0.3512, 1.633, 0.2795), (1.175, 0.0006101, 0.4301), (-1.986, -0.0001479, -0.2462), (-1.986, 0.4986, -0.2462), (0.8152, 2.194, 0.3538), (0.536, 2.194, 0.2788), (0.9181, 2.639, 0.303), (0.6389, 2.591, 0.2456), (1.123, 1.585, -0.5385), (1.124, 1.541, -0.5959), (1.124, 1.54, -0.5551), (1.263, 1.578, -0.5952), (-1.388, 1.763, 0.2162), (-2.374, 1.261, -0.2462), (1.77, 0.0006099, 0.436), (1.77, 0.0006099, 0.4662), (1.799, 1.001, 0.4633), (1.799, 1.001, 0.4328)], [], [(17, 13, 2, 9), (16, 11, 6, 15, 158), (32, 10, 155, 5, 25), (36, 15, 6, 27), (30, 11, 7, 29), (34, 12, 3, 28), (27, 6, 19, 39), (23, 4, 10, 32), (14, 7, 11, 16), (12, 17, 9, 3), (0, 8, 17, 12), (4, 14, 16, 156, 10), (22, 0, 12, 34), (25, 5, 157, 15, 36), (159, 158, 15, 157), (8, 1, 13, 17), (39, 19, 21, 40), (6, 11, 21, 19), (9, 2, 18, 20), (31, 9, 20, 41), (11, 30, 40, 21), (31, 41, 122, 120), (18, 38, 41, 20), (176, 39, 40, 177), (1, 24, 37, 13), (4, 23, 35, 14), (35, 23, 43, 45), (0, 22, 33, 8), (168, 23, 32, 173), (2, 26, 38, 18), (170, 27, 39, 176), (14, 35, 29, 7), (174, 34, 28, 171), (9, 31, 28, 3), (172, 30, 29, 171), (13, 37, 26, 2), (175, 36, 27, 170), (8, 33, 24, 1), (173, 32, 190, 191), (42, 44, 48, 46), (174, 35, 45, 179), (22, 34, 44, 42), (168, 22, 42, 178), (49, 47, 51, 59, 53), (179, 45, 49, 181), (45, 43, 47, 49), (178, 42, 46, 180), (104, 103, 98, 95), (47, 180, 46, 50, 58, 51), (46, 48, 52, 60, 50), (181, 49, 53, 182), (55, 61, 62), (184, 66, 57, 183), (69, 67, 55, 62), (68, 65, 109, 110), (61, 55, 84, 83), (51, 58, 68, 67), (58, 50, 65, 68), (57, 66, 73, 72), (53, 59, 69, 66), (59, 51, 67, 69), (182, 53, 66, 184), (62, 61, 63, 185), (61, 54, 63), (183, 185, 63, 56), (65, 70, 63, 54), (50, 60, 70, 65), (60, 52, 64, 70), (71, 72, 76, 75), (62, 57, 72, 71), (66, 69, 74, 73), (69, 62, 71, 74), (77, 78, 82, 81), (73, 74, 78, 77), (72, 73, 77, 76), (74, 71, 75, 78), (81, 82, 79, 80), (76, 77, 81, 80), (78, 75, 79, 82), (75, 76, 80, 79), (85, 86, 90, 89), (67, 68, 86, 85), (55, 67, 85, 84), (68, 61, 83, 86), (88, 89, 93, 92), (84, 85, 89, 88), (86, 83, 87, 90), (83, 84, 88, 87), (93, 94, 91, 92), (90, 87, 91, 94), (87, 88, 92, 91), (89, 90, 94, 93), (98, 97, 101, 102), (106, 105, 96, 97), (103, 106, 97, 98), (105, 104, 95, 96), (102, 101, 100, 99), (97, 96, 100, 101), (95, 98, 102, 99), (96, 95, 99, 100), (56, 63, 104, 105), (70, 64, 106, 103), (64, 56, 105, 106), (63, 70, 103, 104), (110, 109, 113, 114), (65, 54, 107, 109), (54, 61, 108, 107), (61, 68, 110, 108), (112, 114, 118, 116), (109, 107, 111, 113), (108, 110, 114, 112), (107, 108, 112, 111), (118, 117, 115, 116), (111, 112, 116, 115), (114, 113, 117, 118), (113, 111, 115, 117), (186, 120, 122, 187), (177, 40, 121, 187), (172, 31, 120, 186), (121, 40, 124, 126), (124, 123, 125, 126), (40, 30, 123, 124), (119, 121, 126, 125), (123, 30, 128, 130), (127, 129, 133, 131), (119, 125, 129, 127), (125, 123, 130, 129), (30, 119, 127, 128), (132, 131, 133, 134), (129, 130, 134, 133), (130, 128, 132, 134), (131, 132, 138, 137), (136, 135, 137, 138), (132, 128, 136, 138), (127, 131, 137, 135), (135, 136, 142, 141), (139, 141, 145, 143), (127, 135, 141, 139), (128, 127, 139, 140), (136, 128, 140, 142), (144, 143, 145, 146), (142, 146, 150, 148), (142, 140, 144, 146), (140, 139, 143, 144), (147, 148, 150, 149), (148, 147, 153, 154), (145, 141, 147, 149), (146, 145, 149, 150), (151, 152, 154, 153), (141, 142, 152, 151), (142, 148, 154, 152), (147, 141, 151, 153), (155, 159, 157, 5), (10, 156, 159, 155), (165, 164, 163, 162), (161, 160, 162, 163), (164, 166, 161, 163), (167, 165, 162, 160), (166, 167, 160, 161), (156, 16, 167, 166), (16, 158, 165, 167), (159, 156, 166, 164), (158, 159, 164, 165), (30, 172, 186, 119), (41, 177, 187, 122), (119, 186, 187, 121), (57, 62, 185, 183), (52, 182, 184, 64), (64, 184, 183, 56), (48, 181, 182, 52), (43, 178, 180, 47), (44, 179, 181, 48), (23, 168, 178, 43), (34, 174, 179, 44), (33, 173, 169, 24), (37, 175, 170, 26), (31, 172, 171, 28), (35, 174, 171, 29), (26, 170, 176, 38), (22, 168, 173, 33), (24, 169, 175, 37), (38, 176, 177, 41), (191, 190, 189, 188), (32, 25, 189, 190), (169, 173, 191, 188)])
me_cube.polygons.foreach_set('use_smooth', [True] * 185)
me_cube.materials.append(mat_toad)
me_cube.use_remesh_preserve_volume = False
me_cube.use_remesh_preserve_attributes = False
me_cube.use_mirror_vertex_groups = False
me_cube.update()

# ---- objects
ob_sphere = bpy.data.objects.new('Sphere', me_sphere)
ob_cube = bpy.data.objects.new('Cube', me_cube)
ob_lamp = bpy.data.objects.new('Lamp', light_lamp)
ob_camera = bpy.data.objects.new('Camera', cam_camera)

# ---- transforms, parenting, visibility, modifiers, constraints
ob_sphere.location = (0.0, 0.0, 2.219)
ob_sphere.lineart.crease_threshold = 0.0
_m = ob_sphere.modifiers.new('Mirror', 'MIRROR')
_m.use_axis = (False, True, False)
ob_cube.location = (0.0, 0.0, 1.0)
ob_cube.lock_rotations_4d = False
ob_cube.empty_display_type = 'ARROWS'
ob_cube.lineart.crease_threshold = 0.0
_m = ob_cube.modifiers.new('Mirror', 'MIRROR')
_m.use_axis = (False, True, False)
_m.merge_threshold = 0.0176
ob_lamp.location = (4.076, 1.005, 5.904)
ob_lamp.rotation_euler = (0.6503, 0.05522, 1.866)
ob_lamp.lock_rotations_4d = False
ob_lamp.empty_display_type = 'ARROWS'
ob_lamp.color = (0.0, 0.0, 0.0, 0.0)
ob_lamp.lineart.crease_threshold = 0.0
ob_camera.location = (7.481, -6.508, 5.344)
ob_camera.rotation_euler = (1.109, 0.0, 0.8149)
ob_camera.lock_rotations_4d = False
ob_camera.empty_display_type = 'ARROWS'
ob_camera.color = (0.0, 0.0, 0.0, 0.0)
ob_camera.display_type = 'WIRE'
ob_camera.lineart.crease_threshold = 0.0

# ---- collection membership
col_collection_1.objects.link(ob_sphere)
col_collection_1.objects.link(ob_cube)
col_collection_1.objects.link(ob_lamp)
col_collection_1.objects.link(ob_camera)

# ---- scene / render settings (as saved in the file)
scene.camera = ob_camera
scene.frame_start = 1; scene.frame_end = 250; scene.frame_set(1)
scene.render.engine = 'CYCLES'
scene.render.resolution_percentage = 50
scene.render.dither_intensity = 0.0
scene.cycles.use_denoising = False
scene.cycles.samples = 128
scene.cycles.sampling_pattern = 'TABULATED_SOBOL'
scene.cycles.use_adaptive_sampling = False
scene.cycles.use_light_tree = False
scene.cycles.blur_glossy = 0.0
scene.cycles.sample_clamp_indirect = 0.0
scene.view_settings.view_transform = 'Standard'
bpy.context.view_layer.update()

